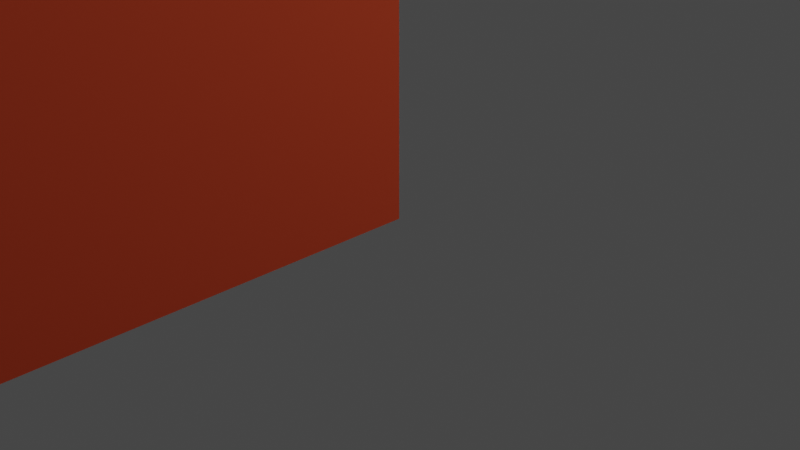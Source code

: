 # Source: brick_2x4x1.blend  (saved by Blender 2.80.75; exported with 4.5.12 LTS)
import bpy
from mathutils import Matrix  # noqa: F401  (used for matrix-valued properties, if any)

bpy.ops.wm.read_factory_settings(use_empty=True)
scene = bpy.context.scene
scene.name = 'Scene'

# ---- collections
col_collection = bpy.data.collections.new('Collection'); scene.collection.children.link(col_collection)

# ---- materials (node trees are filled in below, after node groups)
mat_red_008 = bpy.data.materials.new('Red.008')
mat_red_008.use_transparent_shadow = False
mat_red_008.diffuse_color = (0.79, 0.1, 0.04, 1.0)
mat_red_008.roughness = 1.0
mat_red_008.specular_intensity = 0.0

# ---- material node trees
mat_red_008.use_nodes = True; mat_red_008.node_tree.nodes.clear()
_N = mat_red_008.node_tree.nodes; _L = mat_red_008.node_tree.links
n0 = _N.new('ShaderNodeOutputMaterial'); n0.name = 'Material Output'; n0.location = (300, 300)
n1 = _N.new('ShaderNodeBsdfPrincipled'); n1.name = 'Principled BSDF'; n1.location = (10, 300)
n1.distribution = 'GGX'
n1.subsurface_method = 'BURLEY'
n1.inputs[0].default_value = (0.79, 0.1, 0.04, 1.0)
n1.inputs[2].default_value = 1.0
n1.inputs[3].default_value = 1.45
n1.inputs[13].default_value = 0.0
n1.inputs[27].default_value = (0.0, 0.0, 0.0, 1.0)
n1.inputs[28].default_value = 1.0
_L.new(n1.outputs[0], n0.inputs[0])
n0.is_active_output = True

# ---- world
world_world = bpy.data.worlds.new('World'); scene.world = world_world
world_world.use_nodes = True; world_world.node_tree.nodes.clear()
_N = world_world.node_tree.nodes; _L = world_world.node_tree.links
n0 = _N.new('ShaderNodeOutputWorld'); n0.name = 'World Output'; n0.location = (300, 300)
n1 = _N.new('ShaderNodeBackground'); n1.name = 'Background'; n1.location = (10, 300)
n1.inputs[0].default_value = (0.05088, 0.05088, 0.05088, 1.0)
_L.new(n1.outputs[0], n0.inputs[0])
n0.is_active_output = True
world_world.color = (0.05088, 0.05088, 0.05088)
world_world.use_sun_shadow = False
world_world.sun_shadow_jitter_overblur = 0.0

# ---- cameras
cam_camera = bpy.data.cameras.new('Camera')
cam_camera.clip_end = 100.0
cam_camera.ortho_scale = 7.314

# ---- lights
light_light = bpy.data.lights.new('Light', 'POINT')
light_light.transmission_factor = 0.0
light_light.energy = 1000.0
light_light.shadow_soft_size = 0.1
light_light.shadow_maximum_resolution = 0.006
light_light.use_absolute_resolution = True
light_point = bpy.data.lights.new('Point', 'POINT')
light_point.transmission_factor = 0.0
light_point.shadow_soft_size = 0.25
light_point.shadow_maximum_resolution = 0.006
light_point.use_absolute_resolution = True
light_point_001 = bpy.data.lights.new('Point.001', 'POINT')
light_point_001.transmission_factor = 0.0
light_point_001.shadow_soft_size = 0.25
light_point_001.shadow_maximum_resolution = 0.006
light_point_001.use_absolute_resolution = True

# ---- meshes
me_brick_2x4x1 = bpy.data.meshes.new('brick_2x4x1')
me_brick_2x4x1.from_pydata([(-14.46, -17.7, 0.0), (-14.0, -20.0, 0.0), (-14.0, -20.0, 20.0), (-14.46, -17.7, 20.0), (-15.76, -15.76, 0.0), (-15.76, -15.76, 20.0), (-17.7, -14.46, 0.0), (-17.7, -14.46, 20.0), (-20.0, -14.0, 0.0), (-20.0, -14.0, 20.0), (-22.3, -14.46, 0.0), (-22.3, -14.46, 20.0), (-24.24, -15.76, 0.0), (-24.24, -15.76, 20.0), (-25.54, -17.7, 0.0), (-25.54, -17.7, 20.0), (-26.0, -20.0, 0.0), (-26.0, -20.0, 20.0), (-25.54, -22.3, 0.0), (-25.54, -22.3, 20.0), (-24.24, -24.24, 0.0), (-24.24, -24.24, 20.0), (-22.3, -25.54, 0.0), (-22.3, -25.54, 20.0), (-20.0, -26.0, 0.0), (-20.0, -26.0, 20.0), (-17.7, -25.54, 0.0), (-17.7, -25.54, 20.0), (-15.76, -24.24, 0.0), (-15.76, -24.24, 20.0), (-14.46, -22.3, 0.0), (-14.46, -22.3, 20.0), (-12.0, -20.0, 20.0), (-12.0, -20.0, 0.0), (-12.61, -16.94, 0.0), (-12.61, -16.94, 20.0), (-14.34, -14.34, 0.0), (-14.34, -14.34, 20.0), (-16.94, -12.61, 0.0), (-16.94, -12.61, 20.0), (-20.0, -12.0, 0.0), (-20.0, -12.0, 20.0), (-23.06, -12.61, 0.0), (-23.06, -12.61, 20.0), (-25.66, -14.34, 0.0), (-25.66, -14.34, 20.0), (-27.39, -16.94, 0.0), (-27.39, -16.94, 20.0), (-28.0, -20.0, 0.0), (-28.0, -20.0, 20.0), (-27.39, -23.06, 0.0), (-27.39, -23.06, 20.0), (-25.66, -25.66, 0.0), (-25.66, -25.66, 20.0), (-23.06, -27.39, 0.0), (-23.06, -27.39, 20.0), (-20.0, -28.0, 0.0), (-20.0, -28.0, 20.0), (-16.94, -27.39, 0.0), (-16.94, -27.39, 20.0), (-14.34, -25.66, 0.0), (-14.34, -25.66, 20.0), (-12.61, -23.06, 0.0), (-12.61, -23.06, 20.0), (-23.06, -12.61, 0.0), (-20.0, -12.0, 0.0), (-20.0, -14.0, 0.0), (-22.3, -14.46, 0.0), (-25.66, -14.34, 0.0), (-24.24, -15.76, 0.0), (-27.39, -16.94, 0.0), (-25.54, -17.7, 0.0), (-28.0, -20.0, 0.0), (-26.0, -20.0, 0.0), (-27.39, -23.06, 0.0), (-25.54, -22.3, 0.0), (-25.66, -25.66, 0.0), (-24.24, -24.24, 0.0), (-23.06, -27.39, 0.0), (-22.3, -25.54, 0.0), (-20.0, -28.0, 0.0), (-20.0, -26.0, 0.0), (-16.94, -27.39, 0.0), (-17.7, -25.54, 0.0), (-14.34, -25.66, 0.0), (-15.76, -24.24, 0.0), (-12.61, -23.06, 0.0), (-14.46, -22.3, 0.0), (-12.0, -20.0, 0.0), (-14.0, -20.0, 0.0), (-12.61, -16.94, 0.0), (-14.46, -17.7, 0.0), (-14.34, -14.34, 0.0), (-15.76, -15.76, 0.0), (-16.94, -12.61, 0.0), (-17.7, -14.46, 0.0), (-34.46, -17.7, 0.0), (-34.0, -20.0, 0.0), (-34.0, -20.0, 20.0), (-34.46, -17.7, 20.0), (-35.76, -15.76, 0.0), (-35.76, -15.76, 20.0), (-37.7, -14.46, 0.0), (-37.7, -14.46, 20.0), (-40.0, -14.0, 0.0), (-40.0, -14.0, 20.0), (-42.3, -14.46, 0.0), (-42.3, -14.46, 20.0), (-44.24, -15.76, 0.0), (-44.24, -15.76, 20.0), (-45.54, -17.7, 0.0), (-45.54, -17.7, 20.0), (-46.0, -20.0, 0.0), (-46.0, -20.0, 20.0), (-45.54, -22.3, 0.0), (-45.54, -22.3, 20.0), (-44.24, -24.24, 0.0), (-44.24, -24.24, 20.0), (-42.3, -25.54, 0.0), (-42.3, -25.54, 20.0), (-40.0, -26.0, 0.0), (-40.0, -26.0, 20.0), (-37.7, -25.54, 0.0), (-37.7, -25.54, 20.0), (-35.76, -24.24, 0.0), (-35.76, -24.24, 20.0), (-34.46, -22.3, 0.0), (-34.46, -22.3, 20.0), (-32.0, -20.0, 20.0), (-32.0, -20.0, 0.0), (-32.61, -16.94, 0.0), (-32.61, -16.94, 20.0), (-34.34, -14.34, 0.0), (-34.34, -14.34, 20.0), (-36.94, -12.61, 0.0), (-36.94, -12.61, 20.0), (-40.0, -12.0, 0.0), (-40.0, -12.0, 20.0), (-43.06, -12.61, 0.0), (-43.06, -12.61, 20.0), (-45.66, -14.34, 0.0), (-45.66, -14.34, 20.0), (-47.39, -16.94, 0.0), (-47.39, -16.94, 20.0), (-48.0, -20.0, 0.0), (-48.0, -20.0, 20.0), (-47.39, -23.06, 0.0), (-47.39, -23.06, 20.0), (-45.66, -25.66, 0.0), (-45.66, -25.66, 20.0), (-43.06, -27.39, 0.0), (-43.06, -27.39, 20.0), (-40.0, -28.0, 0.0), (-40.0, -28.0, 20.0), (-36.94, -27.39, 0.0), (-36.94, -27.39, 20.0), (-34.34, -25.66, 0.0), (-34.34, -25.66, 20.0), (-32.61, -23.06, 0.0), (-32.61, -23.06, 20.0), (-43.06, -12.61, 0.0), (-40.0, -12.0, 0.0), (-40.0, -14.0, 0.0), (-42.3, -14.46, 0.0), (-45.66, -14.34, 0.0), (-44.24, -15.76, 0.0), (-47.39, -16.94, 0.0), (-45.54, -17.7, 0.0), (-48.0, -20.0, 0.0), (-46.0, -20.0, 0.0), (-47.39, -23.06, 0.0), (-45.54, -22.3, 0.0), (-45.66, -25.66, 0.0), (-44.24, -24.24, 0.0), (-43.06, -27.39, 0.0), (-42.3, -25.54, 0.0), (-40.0, -28.0, 0.0), (-40.0, -26.0, 0.0), (-36.94, -27.39, 0.0), (-37.7, -25.54, 0.0), (-34.34, -25.66, 0.0), (-35.76, -24.24, 0.0), (-32.61, -23.06, 0.0), (-34.46, -22.3, 0.0), (-32.0, -20.0, 0.0), (-34.0, -20.0, 0.0), (-32.61, -16.94, 0.0), (-34.46, -17.7, 0.0), (-34.34, -14.34, 0.0), (-35.76, -15.76, 0.0), (-36.94, -12.61, 0.0), (-37.7, -14.46, 0.0), (-54.46, -17.7, 0.0), (-54.0, -20.0, 0.0), (-54.0, -20.0, 20.0), (-54.46, -17.7, 20.0), (-55.76, -15.76, 0.0), (-55.76, -15.76, 20.0), (-57.7, -14.46, 0.0), (-57.7, -14.46, 20.0), (-60.0, -14.0, 0.0), (-60.0, -14.0, 20.0), (-62.3, -14.46, 0.0), (-62.3, -14.46, 20.0), (-64.24, -15.76, 0.0), (-64.24, -15.76, 20.0), (-65.54, -17.7, 0.0), (-65.54, -17.7, 20.0), (-66.0, -20.0, 0.0), (-66.0, -20.0, 20.0), (-65.54, -22.3, 0.0), (-65.54, -22.3, 20.0), (-64.24, -24.24, 0.0), (-64.24, -24.24, 20.0), (-62.3, -25.54, 0.0), (-62.3, -25.54, 20.0), (-60.0, -26.0, 0.0), (-60.0, -26.0, 20.0), (-57.7, -25.54, 0.0), (-57.7, -25.54, 20.0), (-55.76, -24.24, 0.0), (-55.76, -24.24, 20.0), (-54.46, -22.3, 0.0), (-54.46, -22.3, 20.0), (-52.0, -20.0, 20.0), (-52.0, -20.0, 0.0), (-52.61, -16.94, 0.0), (-52.61, -16.94, 20.0), (-54.34, -14.34, 0.0), (-54.34, -14.34, 20.0), (-56.94, -12.61, 0.0), (-56.94, -12.61, 20.0), (-60.0, -12.0, 0.0), (-60.0, -12.0, 20.0), (-63.06, -12.61, 0.0), (-63.06, -12.61, 20.0), (-65.66, -14.34, 0.0), (-65.66, -14.34, 20.0), (-67.39, -16.94, 0.0), (-67.39, -16.94, 20.0), (-68.0, -20.0, 0.0), (-68.0, -20.0, 20.0), (-67.39, -23.06, 0.0), (-67.39, -23.06, 20.0), (-65.66, -25.66, 0.0), (-65.66, -25.66, 20.0), (-63.06, -27.39, 0.0), (-63.06, -27.39, 20.0), (-60.0, -28.0, 0.0), (-60.0, -28.0, 20.0), (-56.94, -27.39, 0.0), (-56.94, -27.39, 20.0), (-54.34, -25.66, 0.0), (-54.34, -25.66, 20.0), (-52.61, -23.06, 0.0), (-52.61, -23.06, 20.0), (-63.06, -12.61, 0.0), (-60.0, -12.0, 0.0), (-60.0, -14.0, 0.0), (-62.3, -14.46, 0.0), (-65.66, -14.34, 0.0), (-64.24, -15.76, 0.0), (-67.39, -16.94, 0.0), (-65.54, -17.7, 0.0), (-68.0, -20.0, 0.0), (-66.0, -20.0, 0.0), (-67.39, -23.06, 0.0), (-65.54, -22.3, 0.0), (-65.66, -25.66, 0.0), (-64.24, -24.24, 0.0), (-63.06, -27.39, 0.0), (-62.3, -25.54, 0.0), (-60.0, -28.0, 0.0), (-60.0, -26.0, 0.0), (-56.94, -27.39, 0.0), (-57.7, -25.54, 0.0), (-54.34, -25.66, 0.0), (-55.76, -24.24, 0.0), (-52.61, -23.06, 0.0), (-54.46, -22.3, 0.0), (-52.0, -20.0, 0.0), (-54.0, -20.0, 0.0), (-52.61, -16.94, 0.0), (-54.46, -17.7, 0.0), (-54.34, -14.34, 0.0), (-55.76, -15.76, 0.0), (-56.94, -12.61, 0.0), (-57.7, -14.46, 0.0), (-4.0, -36.0, 20.0), (-76.0, -36.0, 20.0), (-76.0, -4.0, 20.0), (-4.0, -4.0, 20.0), (-4.0, -4.0, 0.0), (-4.0, -4.0, 20.0), (-76.0, -4.0, 20.0), (-76.0, -4.0, 0.0), (-76.0, -4.0, 0.0), (-76.0, -4.0, 20.0), (-76.0, -36.0, 20.0), (-76.0, -36.0, 0.0), (-76.0, -36.0, 0.0), (-76.0, -36.0, 20.0), (-4.0, -36.0, 20.0), (-4.0, -36.0, 0.0), (-4.0, -36.0, 0.0), (-4.0, -36.0, 20.0), (-4.0, -4.0, 20.0), (-4.0, -4.0, 0.0), (-76.0, -4.0, 0.0), (-80.0, 0.0, 0.0), (0.0, 0.0, 0.0), (-4.0, -4.0, 0.0), (-76.0, -36.0, 0.0), (-80.0, -40.0, 0.0), (-4.0, -36.0, 0.0), (0.0, -40.0, 0.0), (-80.0, 0.0, 24.0), (-80.0, -40.0, 24.0), (0.0, -40.0, 24.0), (0.0, 0.0, 24.0), (0.0, 0.0, 24.0), (0.0, -40.0, 24.0), (0.0, -40.0, 0.0), (0.0, 0.0, 0.0), (-80.0, -40.0, 24.0), (-80.0, 0.0, 24.0), (-80.0, 0.0, 0.0), (-80.0, -40.0, 0.0), (-4.0, -10.0, 28.0), (-4.0, -10.0, 24.0), (-4.46, -7.7, 24.0), (-4.46, -7.7, 28.0), (-5.76, -5.76, 24.0), (-5.76, -5.76, 28.0), (-7.7, -4.46, 24.0), (-7.7, -4.46, 28.0), (-10.0, -4.0, 24.0), (-10.0, -4.0, 28.0), (-12.3, -4.46, 24.0), (-12.3, -4.46, 28.0), (-14.24, -5.76, 24.0), (-14.24, -5.76, 28.0), (-15.54, -7.7, 24.0), (-15.54, -7.7, 28.0), (-16.0, -10.0, 24.0), (-16.0, -10.0, 28.0), (-15.54, -12.3, 24.0), (-15.54, -12.3, 28.0), (-14.24, -14.24, 24.0), (-14.24, -14.24, 28.0), (-12.3, -15.54, 24.0), (-12.3, -15.54, 28.0), (-10.0, -16.0, 24.0), (-10.0, -16.0, 28.0), (-7.7, -15.54, 24.0), (-7.7, -15.54, 28.0), (-5.76, -14.24, 24.0), (-5.76, -14.24, 28.0), (-4.46, -12.3, 24.0), (-4.46, -12.3, 28.0), (-10.0, -10.0, 28.0), (-4.0, -10.0, 28.0), (-4.46, -7.7, 28.0), (-5.76, -5.76, 28.0), (-7.7, -4.46, 28.0), (-10.0, -4.0, 28.0), (-12.3, -4.46, 28.0), (-14.24, -5.76, 28.0), (-15.54, -7.7, 28.0), (-16.0, -10.0, 28.0), (-15.54, -12.3, 28.0), (-14.24, -14.24, 28.0), (-12.3, -15.54, 28.0), (-10.0, -16.0, 28.0), (-7.7, -15.54, 28.0), (-5.76, -14.24, 28.0), (-4.46, -12.3, 28.0), (-24.0, -10.0, 28.0), (-24.0, -10.0, 24.0), (-24.46, -7.7, 24.0), (-24.46, -7.7, 28.0), (-25.76, -5.76, 24.0), (-25.76, -5.76, 28.0), (-27.7, -4.46, 24.0), (-27.7, -4.46, 28.0), (-30.0, -4.0, 24.0), (-30.0, -4.0, 28.0), (-32.3, -4.46, 24.0), (-32.3, -4.46, 28.0), (-34.24, -5.76, 24.0), (-34.24, -5.76, 28.0), (-35.54, -7.7, 24.0), (-35.54, -7.7, 28.0), (-36.0, -10.0, 24.0), (-36.0, -10.0, 28.0), (-35.54, -12.3, 24.0), (-35.54, -12.3, 28.0), (-34.24, -14.24, 24.0), (-34.24, -14.24, 28.0), (-32.3, -15.54, 24.0), (-32.3, -15.54, 28.0), (-30.0, -16.0, 24.0), (-30.0, -16.0, 28.0), (-27.7, -15.54, 24.0), (-27.7, -15.54, 28.0), (-25.76, -14.24, 24.0), (-25.76, -14.24, 28.0), (-24.46, -12.3, 24.0), (-24.46, -12.3, 28.0), (-30.0, -10.0, 28.0), (-24.0, -10.0, 28.0), (-24.46, -7.7, 28.0), (-25.76, -5.76, 28.0), (-27.7, -4.46, 28.0), (-30.0, -4.0, 28.0), (-32.3, -4.46, 28.0), (-34.24, -5.76, 28.0), (-35.54, -7.7, 28.0), (-36.0, -10.0, 28.0), (-35.54, -12.3, 28.0), (-34.24, -14.24, 28.0), (-32.3, -15.54, 28.0), (-30.0, -16.0, 28.0), (-27.7, -15.54, 28.0), (-25.76, -14.24, 28.0), (-24.46, -12.3, 28.0), (-44.0, -10.0, 28.0), (-44.0, -10.0, 24.0), (-44.46, -7.7, 24.0), (-44.46, -7.7, 28.0), (-45.76, -5.76, 24.0), (-45.76, -5.76, 28.0), (-47.7, -4.46, 24.0), (-47.7, -4.46, 28.0), (-50.0, -4.0, 24.0), (-50.0, -4.0, 28.0), (-52.3, -4.46, 24.0), (-52.3, -4.46, 28.0), (-54.24, -5.76, 24.0), (-54.24, -5.76, 28.0), (-55.54, -7.7, 24.0), (-55.54, -7.7, 28.0), (-56.0, -10.0, 24.0), (-56.0, -10.0, 28.0), (-55.54, -12.3, 24.0), (-55.54, -12.3, 28.0), (-54.24, -14.24, 24.0), (-54.24, -14.24, 28.0), (-52.3, -15.54, 24.0), (-52.3, -15.54, 28.0), (-50.0, -16.0, 24.0), (-50.0, -16.0, 28.0), (-47.7, -15.54, 24.0), (-47.7, -15.54, 28.0), (-45.76, -14.24, 24.0), (-45.76, -14.24, 28.0), (-44.46, -12.3, 24.0), (-44.46, -12.3, 28.0), (-50.0, -10.0, 28.0), (-44.0, -10.0, 28.0), (-44.46, -7.7, 28.0), (-45.76, -5.76, 28.0), (-47.7, -4.46, 28.0), (-50.0, -4.0, 28.0), (-52.3, -4.46, 28.0), (-54.24, -5.76, 28.0), (-55.54, -7.7, 28.0), (-56.0, -10.0, 28.0), (-55.54, -12.3, 28.0), (-54.24, -14.24, 28.0), (-52.3, -15.54, 28.0), (-50.0, -16.0, 28.0), (-47.7, -15.54, 28.0), (-45.76, -14.24, 28.0), (-44.46, -12.3, 28.0), (-64.0, -10.0, 28.0), (-64.0, -10.0, 24.0), (-64.46, -7.7, 24.0), (-64.46, -7.7, 28.0), (-65.76, -5.76, 24.0), (-65.76, -5.76, 28.0), (-67.7, -4.46, 24.0), (-67.7, -4.46, 28.0), (-70.0, -4.0, 24.0), (-70.0, -4.0, 28.0), (-72.3, -4.46, 24.0), (-72.3, -4.46, 28.0), (-74.24, -5.76, 24.0), (-74.24, -5.76, 28.0), (-75.54, -7.7, 24.0), (-75.54, -7.7, 28.0), (-76.0, -10.0, 24.0), (-76.0, -10.0, 28.0), (-75.54, -12.3, 24.0), (-75.54, -12.3, 28.0), (-74.24, -14.24, 24.0), (-74.24, -14.24, 28.0), (-72.3, -15.54, 24.0), (-72.3, -15.54, 28.0), (-70.0, -16.0, 24.0), (-70.0, -16.0, 28.0), (-67.7, -15.54, 24.0), (-67.7, -15.54, 28.0), (-65.76, -14.24, 24.0), (-65.76, -14.24, 28.0), (-64.46, -12.3, 24.0), (-64.46, -12.3, 28.0), (-70.0, -10.0, 28.0), (-64.0, -10.0, 28.0), (-64.46, -7.7, 28.0), (-65.76, -5.76, 28.0), (-67.7, -4.46, 28.0), (-70.0, -4.0, 28.0), (-72.3, -4.46, 28.0), (-74.24, -5.76, 28.0), (-75.54, -7.7, 28.0), (-76.0, -10.0, 28.0), (-75.54, -12.3, 28.0), (-74.24, -14.24, 28.0), (-72.3, -15.54, 28.0), (-70.0, -16.0, 28.0), (-67.7, -15.54, 28.0), (-65.76, -14.24, 28.0), (-64.46, -12.3, 28.0), (-4.0, -30.0, 28.0), (-4.0, -30.0, 24.0), (-4.46, -27.7, 24.0), (-4.46, -27.7, 28.0), (-5.76, -25.76, 24.0), (-5.76, -25.76, 28.0), (-7.7, -24.46, 24.0), (-7.7, -24.46, 28.0), (-10.0, -24.0, 24.0), (-10.0, -24.0, 28.0), (-12.3, -24.46, 24.0), (-12.3, -24.46, 28.0), (-14.24, -25.76, 24.0), (-14.24, -25.76, 28.0), (-15.54, -27.7, 24.0), (-15.54, -27.7, 28.0), (-16.0, -30.0, 24.0), (-16.0, -30.0, 28.0), (-15.54, -32.3, 24.0), (-15.54, -32.3, 28.0), (-14.24, -34.24, 24.0), (-14.24, -34.24, 28.0), (-12.3, -35.54, 24.0), (-12.3, -35.54, 28.0), (-10.0, -36.0, 24.0), (-10.0, -36.0, 28.0), (-7.7, -35.54, 24.0), (-7.7, -35.54, 28.0), (-5.76, -34.24, 24.0), (-5.76, -34.24, 28.0), (-4.46, -32.3, 24.0), (-4.46, -32.3, 28.0), (-10.0, -30.0, 28.0), (-4.0, -30.0, 28.0), (-4.46, -27.7, 28.0), (-5.76, -25.76, 28.0), (-7.7, -24.46, 28.0), (-10.0, -24.0, 28.0), (-12.3, -24.46, 28.0), (-14.24, -25.76, 28.0), (-15.54, -27.7, 28.0), (-16.0, -30.0, 28.0), (-15.54, -32.3, 28.0), (-14.24, -34.24, 28.0), (-12.3, -35.54, 28.0), (-10.0, -36.0, 28.0), (-7.7, -35.54, 28.0), (-5.76, -34.24, 28.0), (-4.46, -32.3, 28.0), (-24.0, -30.0, 28.0), (-24.0, -30.0, 24.0), (-24.46, -27.7, 24.0), (-24.46, -27.7, 28.0), (-25.76, -25.76, 24.0), (-25.76, -25.76, 28.0), (-27.7, -24.46, 24.0), (-27.7, -24.46, 28.0), (-30.0, -24.0, 24.0), (-30.0, -24.0, 28.0), (-32.3, -24.46, 24.0), (-32.3, -24.46, 28.0), (-34.24, -25.76, 24.0), (-34.24, -25.76, 28.0), (-35.54, -27.7, 24.0), (-35.54, -27.7, 28.0), (-36.0, -30.0, 24.0), (-36.0, -30.0, 28.0), (-35.54, -32.3, 24.0), (-35.54, -32.3, 28.0), (-34.24, -34.24, 24.0), (-34.24, -34.24, 28.0), (-32.3, -35.54, 24.0), (-32.3, -35.54, 28.0), (-30.0, -36.0, 24.0), (-30.0, -36.0, 28.0), (-27.7, -35.54, 24.0), (-27.7, -35.54, 28.0), (-25.76, -34.24, 24.0), (-25.76, -34.24, 28.0), (-24.46, -32.3, 24.0), (-24.46, -32.3, 28.0), (-30.0, -30.0, 28.0), (-24.0, -30.0, 28.0), (-24.46, -27.7, 28.0), (-25.76, -25.76, 28.0), (-27.7, -24.46, 28.0), (-30.0, -24.0, 28.0), (-32.3, -24.46, 28.0), (-34.24, -25.76, 28.0), (-35.54, -27.7, 28.0), (-36.0, -30.0, 28.0), (-35.54, -32.3, 28.0), (-34.24, -34.24, 28.0), (-32.3, -35.54, 28.0), (-30.0, -36.0, 28.0), (-27.7, -35.54, 28.0), (-25.76, -34.24, 28.0), (-24.46, -32.3, 28.0), (-44.0, -30.0, 28.0), (-44.0, -30.0, 24.0), (-44.46, -27.7, 24.0), (-44.46, -27.7, 28.0), (-45.76, -25.76, 24.0), (-45.76, -25.76, 28.0), (-47.7, -24.46, 24.0), (-47.7, -24.46, 28.0), (-50.0, -24.0, 24.0), (-50.0, -24.0, 28.0), (-52.3, -24.46, 24.0), (-52.3, -24.46, 28.0), (-54.24, -25.76, 24.0), (-54.24, -25.76, 28.0), (-55.54, -27.7, 24.0), (-55.54, -27.7, 28.0), (-56.0, -30.0, 24.0), (-56.0, -30.0, 28.0), (-55.54, -32.3, 24.0), (-55.54, -32.3, 28.0), (-54.24, -34.24, 24.0), (-54.24, -34.24, 28.0), (-52.3, -35.54, 24.0), (-52.3, -35.54, 28.0), (-50.0, -36.0, 24.0), (-50.0, -36.0, 28.0), (-47.7, -35.54, 24.0), (-47.7, -35.54, 28.0), (-45.76, -34.24, 24.0), (-45.76, -34.24, 28.0), (-44.46, -32.3, 24.0), (-44.46, -32.3, 28.0), (-50.0, -30.0, 28.0), (-44.0, -30.0, 28.0), (-44.46, -27.7, 28.0), (-45.76, -25.76, 28.0), (-47.7, -24.46, 28.0), (-50.0, -24.0, 28.0), (-52.3, -24.46, 28.0), (-54.24, -25.76, 28.0), (-55.54, -27.7, 28.0), (-56.0, -30.0, 28.0), (-55.54, -32.3, 28.0), (-54.24, -34.24, 28.0), (-52.3, -35.54, 28.0), (-50.0, -36.0, 28.0), (-47.7, -35.54, 28.0), (-45.76, -34.24, 28.0), (-44.46, -32.3, 28.0), (-64.0, -30.0, 28.0), (-64.0, -30.0, 24.0), (-64.46, -27.7, 24.0), (-64.46, -27.7, 28.0), (-65.76, -25.76, 24.0), (-65.76, -25.76, 28.0), (-67.7, -24.46, 24.0), (-67.7, -24.46, 28.0), (-70.0, -24.0, 24.0), (-70.0, -24.0, 28.0), (-72.3, -24.46, 24.0), (-72.3, -24.46, 28.0), (-74.24, -25.76, 24.0), (-74.24, -25.76, 28.0), (-75.54, -27.7, 24.0), (-75.54, -27.7, 28.0), (-76.0, -30.0, 24.0), (-76.0, -30.0, 28.0), (-75.54, -32.3, 24.0), (-75.54, -32.3, 28.0), (-74.24, -34.24, 24.0), (-74.24, -34.24, 28.0), (-72.3, -35.54, 24.0), (-72.3, -35.54, 28.0), (-70.0, -36.0, 24.0), (-70.0, -36.0, 28.0), (-67.7, -35.54, 24.0), (-67.7, -35.54, 28.0), (-65.76, -34.24, 24.0), (-65.76, -34.24, 28.0), (-64.46, -32.3, 24.0), (-64.46, -32.3, 28.0), (-70.0, -30.0, 28.0), (-64.0, -30.0, 28.0), (-64.46, -27.7, 28.0), (-65.76, -25.76, 28.0), (-67.7, -24.46, 28.0), (-70.0, -24.0, 28.0), (-72.3, -24.46, 28.0), (-74.24, -25.76, 28.0), (-75.54, -27.7, 28.0), (-76.0, -30.0, 28.0), (-75.54, -32.3, 28.0), (-74.24, -34.24, 28.0), (-72.3, -35.54, 28.0), (-70.0, -36.0, 28.0), (-67.7, -35.54, 28.0), (-65.76, -34.24, 28.0), (-64.46, -32.3, 28.0), (0.0, -40.0, 0.0), (0.0, -40.0, 24.0), (-80.0, -40.0, 24.0), (-80.0, -40.0, 0.0), (-80.0, 0.0, 0.0), (-80.0, 0.0, 24.0), (0.0, 0.0, 24.0), (0.0, 0.0, 0.0)], [], [(0, 1, 2), (2, 3, 0), (4, 0, 3), (3, 5, 4), (6, 4, 5), (5, 7, 6), (8, 6, 7), (7, 9, 8), (10, 8, 9), (9, 11, 10), (12, 10, 11), (11, 13, 12), (14, 12, 13), (13, 15, 14), (16, 14, 15), (15, 17, 16), (18, 16, 17), (17, 19, 18), (20, 18, 19), (19, 21, 20), (22, 20, 21), (21, 23, 22), (24, 22, 23), (23, 25, 24), (26, 24, 25), (25, 27, 26), (28, 26, 27), (27, 29, 28), (30, 28, 29), (29, 31, 30), (1, 30, 31), (31, 2, 1), (32, 33, 34), (34, 35, 32), (35, 34, 36), (36, 37, 35), (37, 36, 38), (38, 39, 37), (39, 38, 40), (40, 41, 39), (41, 40, 42), (42, 43, 41), (43, 42, 44), (44, 45, 43), (45, 44, 46), (46, 47, 45), (47, 46, 48), (48, 49, 47), (49, 48, 50), (50, 51, 49), (51, 50, 52), (52, 53, 51), (53, 52, 54), (54, 55, 53), (55, 54, 56), (56, 57, 55), (57, 56, 58), (58, 59, 57), (59, 58, 60), (60, 61, 59), (61, 60, 62), (62, 63, 61), (63, 62, 33), (33, 32, 63), (64, 65, 66), (66, 67, 64), (68, 64, 67), (67, 69, 68), (70, 68, 69), (69, 71, 70), (72, 70, 71), (71, 73, 72), (74, 72, 73), (73, 75, 74), (76, 74, 75), (75, 77, 76), (78, 76, 77), (77, 79, 78), (80, 78, 79), (79, 81, 80), (82, 80, 81), (81, 83, 82), (84, 82, 83), (83, 85, 84), (86, 84, 85), (85, 87, 86), (88, 86, 87), (87, 89, 88), (90, 88, 89), (89, 91, 90), (92, 90, 91), (91, 93, 92), (94, 92, 93), (93, 95, 94), (65, 94, 95), (95, 66, 65), (96, 97, 98), (98, 99, 96), (100, 96, 99), (99, 101, 100), (102, 100, 101), (101, 103, 102), (104, 102, 103), (103, 105, 104), (106, 104, 105), (105, 107, 106), (108, 106, 107), (107, 109, 108), (110, 108, 109), (109, 111, 110), (112, 110, 111), (111, 113, 112), (114, 112, 113), (113, 115, 114), (116, 114, 115), (115, 117, 116), (118, 116, 117), (117, 119, 118), (120, 118, 119), (119, 121, 120), (122, 120, 121), (121, 123, 122), (124, 122, 123), (123, 125, 124), (126, 124, 125), (125, 127, 126), (97, 126, 127), (127, 98, 97), (128, 129, 130), (130, 131, 128), (131, 130, 132), (132, 133, 131), (133, 132, 134), (134, 135, 133), (135, 134, 136), (136, 137, 135), (137, 136, 138), (138, 139, 137), (139, 138, 140), (140, 141, 139), (141, 140, 142), (142, 143, 141), (143, 142, 144), (144, 145, 143), (145, 144, 146), (146, 147, 145), (147, 146, 148), (148, 149, 147), (149, 148, 150), (150, 151, 149), (151, 150, 152), (152, 153, 151), (153, 152, 154), (154, 155, 153), (155, 154, 156), (156, 157, 155), (157, 156, 158), (158, 159, 157), (159, 158, 129), (129, 128, 159), (160, 161, 162), (162, 163, 160), (164, 160, 163), (163, 165, 164), (166, 164, 165), (165, 167, 166), (168, 166, 167), (167, 169, 168), (170, 168, 169), (169, 171, 170), (172, 170, 171), (171, 173, 172), (174, 172, 173), (173, 175, 174), (176, 174, 175), (175, 177, 176), (178, 176, 177), (177, 179, 178), (180, 178, 179), (179, 181, 180), (182, 180, 181), (181, 183, 182), (184, 182, 183), (183, 185, 184), (186, 184, 185), (185, 187, 186), (188, 186, 187), (187, 189, 188), (190, 188, 189), (189, 191, 190), (161, 190, 191), (191, 162, 161), (192, 193, 194), (194, 195, 192), (196, 192, 195), (195, 197, 196), (198, 196, 197), (197, 199, 198), (200, 198, 199), (199, 201, 200), (202, 200, 201), (201, 203, 202), (204, 202, 203), (203, 205, 204), (206, 204, 205), (205, 207, 206), (208, 206, 207), (207, 209, 208), (210, 208, 209), (209, 211, 210), (212, 210, 211), (211, 213, 212), (214, 212, 213), (213, 215, 214), (216, 214, 215), (215, 217, 216), (218, 216, 217), (217, 219, 218), (220, 218, 219), (219, 221, 220), (222, 220, 221), (221, 223, 222), (193, 222, 223), (223, 194, 193), (224, 225, 226), (226, 227, 224), (227, 226, 228), (228, 229, 227), (229, 228, 230), (230, 231, 229), (231, 230, 232), (232, 233, 231), (233, 232, 234), (234, 235, 233), (235, 234, 236), (236, 237, 235), (237, 236, 238), (238, 239, 237), (239, 238, 240), (240, 241, 239), (241, 240, 242), (242, 243, 241), (243, 242, 244), (244, 245, 243), (245, 244, 246), (246, 247, 245), (247, 246, 248), (248, 249, 247), (249, 248, 250), (250, 251, 249), (251, 250, 252), (252, 253, 251), (253, 252, 254), (254, 255, 253), (255, 254, 225), (225, 224, 255), (256, 257, 258), (258, 259, 256), (260, 256, 259), (259, 261, 260), (262, 260, 261), (261, 263, 262), (264, 262, 263), (263, 265, 264), (266, 264, 265), (265, 267, 266), (268, 266, 267), (267, 269, 268), (270, 268, 269), (269, 271, 270), (272, 270, 271), (271, 273, 272), (274, 272, 273), (273, 275, 274), (276, 274, 275), (275, 277, 276), (278, 276, 277), (277, 279, 278), (280, 278, 279), (279, 281, 280), (282, 280, 281), (281, 283, 282), (284, 282, 283), (283, 285, 284), (286, 284, 285), (285, 287, 286), (257, 286, 287), (287, 258, 257), (288, 289, 290), (290, 291, 288), (292, 293, 294), (294, 295, 292), (296, 297, 298), (298, 299, 296), (300, 301, 302), (302, 303, 300), (304, 305, 306), (306, 307, 304), (308, 309, 310), (310, 311, 308), (312, 313, 309), (309, 308, 312), (314, 315, 313), (313, 312, 314), (311, 310, 315), (315, 314, 311), (316, 317, 318), (318, 319, 316), (320, 321, 322), (322, 323, 320), (324, 325, 326), (326, 327, 324), (328, 329, 330), (330, 331, 328), (331, 330, 332), (332, 333, 331), (333, 332, 334), (334, 335, 333), (335, 334, 336), (336, 337, 335), (337, 336, 338), (338, 339, 337), (339, 338, 340), (340, 341, 339), (341, 340, 342), (342, 343, 341), (343, 342, 344), (344, 345, 343), (345, 344, 346), (346, 347, 345), (347, 346, 348), (348, 349, 347), (349, 348, 350), (350, 351, 349), (351, 350, 352), (352, 353, 351), (353, 352, 354), (354, 355, 353), (355, 354, 356), (356, 357, 355), (357, 356, 358), (358, 359, 357), (359, 358, 329), (329, 328, 359), (360, 361, 362), (360, 362, 363), (360, 363, 364), (360, 364, 365), (360, 365, 366), (360, 366, 367), (360, 367, 368), (360, 368, 369), (360, 369, 370), (360, 370, 371), (360, 371, 372), (360, 372, 373), (360, 373, 374), (360, 374, 375), (360, 375, 376), (360, 376, 361), (377, 378, 379), (379, 380, 377), (380, 379, 381), (381, 382, 380), (382, 381, 383), (383, 384, 382), (384, 383, 385), (385, 386, 384), (386, 385, 387), (387, 388, 386), (388, 387, 389), (389, 390, 388), (390, 389, 391), (391, 392, 390), (392, 391, 393), (393, 394, 392), (394, 393, 395), (395, 396, 394), (396, 395, 397), (397, 398, 396), (398, 397, 399), (399, 400, 398), (400, 399, 401), (401, 402, 400), (402, 401, 403), (403, 404, 402), (404, 403, 405), (405, 406, 404), (406, 405, 407), (407, 408, 406), (408, 407, 378), (378, 377, 408), (409, 410, 411), (409, 411, 412), (409, 412, 413), (409, 413, 414), (409, 414, 415), (409, 415, 416), (409, 416, 417), (409, 417, 418), (409, 418, 419), (409, 419, 420), (409, 420, 421), (409, 421, 422), (409, 422, 423), (409, 423, 424), (409, 424, 425), (409, 425, 410), (426, 427, 428), (428, 429, 426), (429, 428, 430), (430, 431, 429), (431, 430, 432), (432, 433, 431), (433, 432, 434), (434, 435, 433), (435, 434, 436), (436, 437, 435), (437, 436, 438), (438, 439, 437), (439, 438, 440), (440, 441, 439), (441, 440, 442), (442, 443, 441), (443, 442, 444), (444, 445, 443), (445, 444, 446), (446, 447, 445), (447, 446, 448), (448, 449, 447), (449, 448, 450), (450, 451, 449), (451, 450, 452), (452, 453, 451), (453, 452, 454), (454, 455, 453), (455, 454, 456), (456, 457, 455), (457, 456, 427), (427, 426, 457), (458, 459, 460), (458, 460, 461), (458, 461, 462), (458, 462, 463), (458, 463, 464), (458, 464, 465), (458, 465, 466), (458, 466, 467), (458, 467, 468), (458, 468, 469), (458, 469, 470), (458, 470, 471), (458, 471, 472), (458, 472, 473), (458, 473, 474), (458, 474, 459), (475, 476, 477), (477, 478, 475), (478, 477, 479), (479, 480, 478), (480, 479, 481), (481, 482, 480), (482, 481, 483), (483, 484, 482), (484, 483, 485), (485, 486, 484), (486, 485, 487), (487, 488, 486), (488, 487, 489), (489, 490, 488), (490, 489, 491), (491, 492, 490), (492, 491, 493), (493, 494, 492), (494, 493, 495), (495, 496, 494), (496, 495, 497), (497, 498, 496), (498, 497, 499), (499, 500, 498), (500, 499, 501), (501, 502, 500), (502, 501, 503), (503, 504, 502), (504, 503, 505), (505, 506, 504), (506, 505, 476), (476, 475, 506), (507, 508, 509), (507, 509, 510), (507, 510, 511), (507, 511, 512), (507, 512, 513), (507, 513, 514), (507, 514, 515), (507, 515, 516), (507, 516, 517), (507, 517, 518), (507, 518, 519), (507, 519, 520), (507, 520, 521), (507, 521, 522), (507, 522, 523), (507, 523, 508), (524, 525, 526), (526, 527, 524), (527, 526, 528), (528, 529, 527), (529, 528, 530), (530, 531, 529), (531, 530, 532), (532, 533, 531), (533, 532, 534), (534, 535, 533), (535, 534, 536), (536, 537, 535), (537, 536, 538), (538, 539, 537), (539, 538, 540), (540, 541, 539), (541, 540, 542), (542, 543, 541), (543, 542, 544), (544, 545, 543), (545, 544, 546), (546, 547, 545), (547, 546, 548), (548, 549, 547), (549, 548, 550), (550, 551, 549), (551, 550, 552), (552, 553, 551), (553, 552, 554), (554, 555, 553), (555, 554, 525), (525, 524, 555), (556, 557, 558), (556, 558, 559), (556, 559, 560), (556, 560, 561), (556, 561, 562), (556, 562, 563), (556, 563, 564), (556, 564, 565), (556, 565, 566), (556, 566, 567), (556, 567, 568), (556, 568, 569), (556, 569, 570), (556, 570, 571), (556, 571, 572), (556, 572, 557), (573, 574, 575), (575, 576, 573), (576, 575, 577), (577, 578, 576), (578, 577, 579), (579, 580, 578), (580, 579, 581), (581, 582, 580), (582, 581, 583), (583, 584, 582), (584, 583, 585), (585, 586, 584), (586, 585, 587), (587, 588, 586), (588, 587, 589), (589, 590, 588), (590, 589, 591), (591, 592, 590), (592, 591, 593), (593, 594, 592), (594, 593, 595), (595, 596, 594), (596, 595, 597), (597, 598, 596), (598, 597, 599), (599, 600, 598), (600, 599, 601), (601, 602, 600), (602, 601, 603), (603, 604, 602), (604, 603, 574), (574, 573, 604), (605, 606, 607), (605, 607, 608), (605, 608, 609), (605, 609, 610), (605, 610, 611), (605, 611, 612), (605, 612, 613), (605, 613, 614), (605, 614, 615), (605, 615, 616), (605, 616, 617), (605, 617, 618), (605, 618, 619), (605, 619, 620), (605, 620, 621), (605, 621, 606), (622, 623, 624), (624, 625, 622), (625, 624, 626), (626, 627, 625), (627, 626, 628), (628, 629, 627), (629, 628, 630), (630, 631, 629), (631, 630, 632), (632, 633, 631), (633, 632, 634), (634, 635, 633), (635, 634, 636), (636, 637, 635), (637, 636, 638), (638, 639, 637), (639, 638, 640), (640, 641, 639), (641, 640, 642), (642, 643, 641), (643, 642, 644), (644, 645, 643), (645, 644, 646), (646, 647, 645), (647, 646, 648), (648, 649, 647), (649, 648, 650), (650, 651, 649), (651, 650, 652), (652, 653, 651), (653, 652, 623), (623, 622, 653), (654, 655, 656), (654, 656, 657), (654, 657, 658), (654, 658, 659), (654, 659, 660), (654, 660, 661), (654, 661, 662), (654, 662, 663), (654, 663, 664), (654, 664, 665), (654, 665, 666), (654, 666, 667), (654, 667, 668), (654, 668, 669), (654, 669, 670), (654, 670, 655), (671, 672, 673), (673, 674, 671), (674, 673, 675), (675, 676, 674), (676, 675, 677), (677, 678, 676), (678, 677, 679), (679, 680, 678), (680, 679, 681), (681, 682, 680), (682, 681, 683), (683, 684, 682), (684, 683, 685), (685, 686, 684), (686, 685, 687), (687, 688, 686), (688, 687, 689), (689, 690, 688), (690, 689, 691), (691, 692, 690), (692, 691, 693), (693, 694, 692), (694, 693, 695), (695, 696, 694), (696, 695, 697), (697, 698, 696), (698, 697, 699), (699, 700, 698), (700, 699, 701), (701, 702, 700), (702, 701, 672), (672, 671, 702), (703, 704, 705), (703, 705, 706), (703, 706, 707), (703, 707, 708), (703, 708, 709), (703, 709, 710), (703, 710, 711), (703, 711, 712), (703, 712, 713), (703, 713, 714), (703, 714, 715), (703, 715, 716), (703, 716, 717), (703, 717, 718), (703, 718, 719), (703, 719, 704), (720, 721, 722), (722, 723, 720), (724, 725, 726), (726, 727, 724)])
me_brick_2x4x1.polygons.foreach_set('use_smooth', [True] * 700)
me_brick_2x4x1.materials.append(mat_red_008)
me_brick_2x4x1.use_remesh_preserve_volume = False
me_brick_2x4x1.use_remesh_preserve_attributes = False
me_brick_2x4x1.use_mirror_vertex_groups = False
me_brick_2x4x1.update()
me_brick_2x4x1.normals_split_custom_set([tuple(v) for v in zip(*[iter([-0.9242, -0.3818, -1.879e-10, -1.0, 1.838e-06, 0.0, -1.0, -1.838e-06, 0.0, -1.0, -1.838e-06, 0.0, -0.9243, -0.3818, 0.0, -0.9242, -0.3818, -1.879e-10, -0.7071, -0.7071, 0.0, -0.9242, -0.3818, -1.879e-10, -0.9243, -0.3818, 0.0, -0.9243, -0.3818, 0.0, -0.7071, -0.7071, 0.0, -0.7071, -0.7071, 0.0, -0.3818, -0.9243, 0.0, -0.7071, -0.7071, 0.0, -0.7071, -0.7071, 0.0, -0.7071, -0.7071, 0.0, -0.3818, -0.9243, 1.918e-10, -0.3818, -0.9243, 0.0, -6.578e-07, -1.0, 0.0, -0.3818, -0.9243, 0.0, -0.3818, -0.9243, 1.918e-10, -0.3818, -0.9243, 1.918e-10, 6.578e-07, -1.0, 0.0, -6.578e-07, -1.0, 0.0, 0.3818, -0.9243, -1.918e-10, -6.578e-07, -1.0, 0.0, 6.578e-07, -1.0, 0.0, 6.578e-07, -1.0, 0.0, 0.3818, -0.9243, 0.0, 0.3818, -0.9243, -1.918e-10, 0.7071, -0.7071, 0.0, 0.3818, -0.9243, -1.918e-10, 0.3818, -0.9243, 0.0, 0.3818, -0.9243, 0.0, 0.7071, -0.7071, 0.0, 0.7071, -0.7071, 0.0, 0.9243, -0.3818, 0.0, 0.7071, -0.7071, 0.0, 0.7071, -0.7071, 0.0, 0.7071, -0.7071, 0.0, 0.9243, -0.3818, 1.918e-10, 0.9243, -0.3818, 0.0, 1.0, -1.248e-06, 0.0, 0.9243, -0.3818, 0.0, 0.9243, -0.3818, 1.918e-10, 0.9243, -0.3818, 1.918e-10, 1.0, 1.248e-06, 0.0, 1.0, -1.248e-06, 0.0, 0.9243, 0.3818, -1.918e-10, 1.0, -1.248e-06, 0.0, 1.0, 1.248e-06, 0.0, 1.0, 1.248e-06, 0.0, 0.9243, 0.3818, 0.0, 0.9243, 0.3818, -1.918e-10, 0.7071, 0.7071, 0.0, 0.9243, 0.3818, -1.918e-10, 0.9243, 0.3818, 0.0, 0.9243, 0.3818, 0.0, 0.7071, 0.7071, 0.0, 0.7071, 0.7071, 0.0, 0.3818, 0.9243, 0.0, 0.7071, 0.7071, 0.0, 0.7071, 0.7071, 0.0, 0.7071, 0.7071, 0.0, 0.3818, 0.9243, -1.052e-06, 0.3818, 0.9243, 0.0, 6.578e-07, 1.0, 0.0, 0.3818, 0.9243, 0.0, 0.3818, 0.9243, -1.052e-06, 0.3818, 0.9243, -1.052e-06, -6.578e-07, 1.0, 0.0, 6.578e-07, 1.0, 0.0, -0.3818, 0.9243, 1.052e-06, 6.578e-07, 1.0, 0.0, -6.578e-07, 1.0, 0.0, -6.578e-07, 1.0, 0.0, -0.3818, 0.9243, 0.0, -0.3818, 0.9243, 1.052e-06, -0.7071, 0.7071, 0.0, -0.3818, 0.9243, 1.052e-06, -0.3818, 0.9243, 0.0, -0.3818, 0.9243, 0.0, -0.7071, 0.7071, 0.0, -0.7071, 0.7071, 0.0, -0.9243, 0.3818, 0.0, -0.7071, 0.7071, 0.0, -0.7071, 0.7071, 0.0, -0.7071, 0.7071, 0.0, -0.9242, 0.3818, 1.879e-10, -0.9243, 0.3818, 0.0, -1.0, 1.838e-06, 0.0, -0.9243, 0.3818, 0.0, -0.9242, 0.3818, 1.879e-10, -0.9242, 0.3818, 1.879e-10, -1.0, -1.838e-06, 0.0, -1.0, 1.838e-06, 0.0, 1.0, -9.383e-07, 0.0, 1.0, 9.383e-07, 0.0, 0.9242, 0.382, 0.0, 0.9242, 0.382, 0.0, 0.9242, 0.382, 0.0, 1.0, -9.383e-07, 0.0, 0.9242, 0.382, 0.0, 0.9242, 0.382, 0.0, 0.7071, 0.7071, 0.0, 0.7071, 0.7071, 0.0, 0.7071, 0.7071, 0.0, 0.9242, 0.382, 0.0, 0.7071, 0.7071, 0.0, 0.7071, 0.7071, 0.0, 0.382, 0.9242, 0.0, 0.382, 0.9242, 0.0, 0.382, 0.9242, 0.0, 0.7071, 0.7071, 0.0, 0.382, 0.9242, 0.0, 0.382, 0.9242, 0.0, -8.125e-07, 1.0, 0.0, -8.125e-07, 1.0, 0.0, 8.125e-07, 1.0, 0.0, 0.382, 0.9242, 0.0, 8.125e-07, 1.0, 0.0, -8.125e-07, 1.0, 0.0, -0.382, 0.9242, 0.0, -0.382, 0.9242, 0.0, -0.382, 0.9242, 0.0, 8.125e-07, 1.0, 0.0, -0.382, 0.9242, 0.0, -0.382, 0.9242, 0.0, -0.7071, 0.7071, 0.0, -0.7071, 0.7071, 0.0, -0.7071, 0.7071, 0.0, -0.382, 0.9242, 0.0, -0.7071, 0.7071, 0.0, -0.7071, 0.7071, 0.0, -0.9243, 0.3817, 0.0, -0.9243, 0.3817, 0.0, -0.9242, 0.382, 0.0, -0.7071, 0.7071, 0.0, -0.9242, 0.382, 0.0, -0.9243, 0.3817, 0.0, -1.0, 1.354e-07, 0.0, -1.0, 1.354e-07, 0.0, -1.0, -1.354e-07, 0.0, -0.9242, 0.382, 0.0, -1.0, -1.354e-07, 0.0, -1.0, 1.354e-07, 0.0, -0.9242, -0.382, 0.0, -0.9242, -0.382, 0.0, -0.9243, -0.3817, 0.0, -1.0, -1.354e-07, 0.0, -0.9243, -0.3817, 0.0, -0.9242, -0.382, 0.0, -0.7071, -0.7071, 0.0, -0.7071, -0.7071, 0.0, -0.7071, -0.7071, 0.0, -0.9243, -0.3817, 0.0, -0.7071, -0.7071, 0.0, -0.7071, -0.7071, 0.0, -0.382, -0.9242, 0.0, -0.382, -0.9242, 0.0, -0.382, -0.9242, 0.0, -0.7071, -0.7071, 0.0, -0.382, -0.9242, 0.0, -0.382, -0.9242, 0.0, 8.125e-07, -1.0, 0.0, 8.125e-07, -1.0, 0.0, -8.125e-07, -1.0, 0.0, -0.382, -0.9242, 0.0, -8.125e-07, -1.0, 0.0, 8.125e-07, -1.0, 0.0, 0.382, -0.9242, 0.0, 0.382, -0.9242, 0.0, 0.382, -0.9242, 0.0, -8.125e-07, -1.0, 0.0, 0.382, -0.9242, 0.0, 0.382, -0.9242, 0.0, 0.7071, -0.7071, 0.0, 0.7071, -0.7071, 0.0, 0.7071, -0.7071, 0.0, 0.382, -0.9242, 0.0, 0.7071, -0.7071, 0.0, 0.7071, -0.7071, 0.0, 0.9242, -0.382, 0.0, 0.9242, -0.382, 0.0, 0.9242, -0.382, 0.0, 0.7071, -0.7071, 0.0, 0.9242, -0.382, 0.0, 0.9242, -0.382, 0.0, 1.0, 9.383e-07, 0.0, 1.0, 9.383e-07, 0.0, 1.0, -9.383e-07, 0.0, 0.9242, -0.382, 0.0, 0.0, 0.0, -1.0, 0.0, 0.0, -1.0, 0.0, 0.0, -1.0, 0.0, 0.0, -1.0, 0.0, 0.0, -1.0, 0.0, 0.0, -1.0, 0.0, 0.0, -1.0, 0.0, 0.0, -1.0, 0.0, 0.0, -1.0, 0.0, 0.0, -1.0, 0.0, 0.0, -1.0, 0.0, 0.0, -1.0, 0.0, 0.0, -1.0, 0.0, 0.0, -1.0, 0.0, 0.0, -1.0, 0.0, 0.0, -1.0, 0.0, 0.0, -1.0, 0.0, 0.0, -1.0, 0.0, 0.0, -1.0, 0.0, 0.0, -1.0, 0.0, 0.0, -1.0, 0.0, 0.0, -1.0, 0.0, 0.0, -1.0, 0.0, 0.0, -1.0, 0.0, 0.0, -1.0, 0.0, 0.0, -1.0, 0.0, 0.0, -1.0, 0.0, 0.0, -1.0, 0.0, 0.0, -1.0, 0.0, 0.0, -1.0, 0.0, 0.0, -1.0, 0.0, 0.0, -1.0, 0.0, 0.0, -1.0, 0.0, 0.0, -1.0, 0.0, 0.0, -1.0, 0.0, 0.0, -1.0, 0.0, 0.0, -1.0, 0.0, 0.0, -1.0, 0.0, 0.0, -1.0, 0.0, 0.0, -1.0, 0.0, 0.0, -1.0, 0.0, 0.0, -1.0, 0.0, 0.0, -1.0, 0.0, 0.0, -1.0, 0.0, 0.0, -1.0, 0.0, 0.0, -1.0, 0.0, 0.0, -1.0, 0.0, 0.0, -1.0, 0.0, 0.0, -1.0, 0.0, 0.0, -1.0, 0.0, 0.0, -1.0, 0.0, 0.0, -1.0, 0.0, 0.0, -1.0, 0.0, 0.0, -1.0, 0.0, 0.0, -1.0, 0.0, 0.0, -1.0, 0.0, 0.0, -1.0, 0.0, 0.0, -1.0, 0.0, 0.0, -1.0, 0.0, 0.0, -1.0, 0.0, 0.0, -1.0, 0.0, 0.0, -1.0, 0.0, 0.0, -1.0, 0.0, 0.0, -1.0, 0.0, 0.0, -1.0, 0.0, 0.0, -1.0, 0.0, 0.0, -1.0, 0.0, 0.0, -1.0, 0.0, 0.0, -1.0, 0.0, 0.0, -1.0, 0.0, 0.0, -1.0, 0.0, 0.0, -1.0, 0.0, 0.0, -1.0, 0.0, 0.0, -1.0, 0.0, 0.0, -1.0, 0.0, 0.0, -1.0, 0.0, 0.0, -1.0, 0.0, 0.0, -1.0, 0.0, 0.0, -1.0, 0.0, 0.0, -1.0, 0.0, 0.0, -1.0, 0.0, 0.0, -1.0, 0.0, 0.0, -1.0, 0.0, 0.0, -1.0, 0.0, 0.0, -1.0, 0.0, 0.0, -1.0, 0.0, 0.0, -1.0, 0.0, 0.0, -1.0, 0.0, 0.0, -1.0, 0.0, 0.0, -1.0, 0.0, 0.0, -1.0, 0.0, 0.0, -1.0, 0.0, 0.0, -1.0, 0.0, 0.0, -1.0, 0.0, 0.0, -1.0, 0.0, 0.0, -1.0, -0.9243, -0.3818, -1.918e-10, -1.0, 6.578e-07, 0.0, -1.0, -6.578e-07, 0.0, -1.0, -6.578e-07, 0.0, -0.9242, -0.3818, 0.0, -0.9243, -0.3818, -1.918e-10, -0.7071, -0.7071, 0.0, -0.9243, -0.3818, -1.918e-10, -0.9242, -0.3818, 0.0, -0.9242, -0.3818, 0.0, -0.7071, -0.7071, 0.0, -0.7071, -0.7071, 0.0, -0.3818, -0.9243, 0.0, -0.7071, -0.7071, 0.0, -0.7071, -0.7071, 0.0, -0.7071, -0.7071, 0.0, -0.3818, -0.9243, 8.408e-07, -0.3818, -0.9243, 0.0, -6.578e-07, -1.0, 0.0, -0.3818, -0.9243, 0.0, -0.3818, -0.9243, 8.408e-07, -0.3818, -0.9243, 8.408e-07, 6.578e-07, -1.0, 0.0, -6.578e-07, -1.0, 0.0, 0.3818, -0.9243, -8.408e-07, -6.578e-07, -1.0, 0.0, 6.578e-07, -1.0, 0.0, 6.578e-07, -1.0, 0.0, 0.3818, -0.9243, 0.0, 0.3818, -0.9243, -8.408e-07, 0.7071, -0.7071, 0.0, 0.3818, -0.9243, -8.408e-07, 0.3818, -0.9243, 0.0, 0.3818, -0.9243, 0.0, 0.7071, -0.7071, 0.0, 0.7071, -0.7071, 0.0, 0.9242, -0.3818, 0.0, 0.7071, -0.7071, 0.0, 0.7071, -0.7071, 0.0, 0.7071, -0.7071, 0.0, 0.9243, -0.3818, 1.918e-10, 0.9242, -0.3818, 0.0, 1.0, -6.578e-07, 0.0, 0.9242, -0.3818, 0.0, 0.9243, -0.3818, 1.918e-10, 0.9243, -0.3818, 1.918e-10, 1.0, 6.578e-07, 0.0, 1.0, -6.578e-07, 0.0, 0.9243, 0.3818, -1.918e-10, 1.0, -6.578e-07, 0.0, 1.0, 6.578e-07, 0.0, 1.0, 6.578e-07, 0.0, 0.9242, 0.3818, 0.0, 0.9243, 0.3818, -1.918e-10, 0.7071, 0.7071, 0.0, 0.9243, 0.3818, -1.918e-10, 0.9242, 0.3818, 0.0, 0.9242, 0.3818, 0.0, 0.7071, 0.7071, 0.0, 0.7071, 0.7071, 0.0, 0.3818, 0.9243, 0.0, 0.7071, 0.7071, 0.0, 0.7071, 0.7071, 0.0, 0.7071, 0.7071, 0.0, 0.3818, 0.9243, -1.052e-06, 0.3818, 0.9243, 0.0, 6.578e-07, 1.0, 0.0, 0.3818, 0.9243, 0.0, 0.3818, 0.9243, -1.052e-06, 0.3818, 0.9243, -1.052e-06, -6.578e-07, 1.0, 0.0, 6.578e-07, 1.0, 0.0, -0.3818, 0.9243, 1.052e-06, 6.578e-07, 1.0, 0.0, -6.578e-07, 1.0, 0.0, -6.578e-07, 1.0, 0.0, -0.3818, 0.9243, 0.0, -0.3818, 0.9243, 1.052e-06, -0.7071, 0.7071, 0.0, -0.3818, 0.9243, 1.052e-06, -0.3818, 0.9243, 0.0, -0.3818, 0.9243, 0.0, -0.7071, 0.7071, 0.0, -0.7071, 0.7071, 0.0, -0.9242, 0.3818, 0.0, -0.7071, 0.7071, 0.0, -0.7071, 0.7071, 0.0, -0.7071, 0.7071, 0.0, -0.9243, 0.3818, 1.918e-10, -0.9242, 0.3818, 0.0, -1.0, 6.578e-07, 0.0, -0.9242, 0.3818, 0.0, -0.9243, 0.3818, 1.918e-10, -0.9243, 0.3818, 1.918e-10, -1.0, -6.578e-07, 0.0, -1.0, 6.578e-07, 0.0, 1.0, 1.354e-07, 0.0, 1.0, -1.354e-07, 0.0, 0.9242, 0.382, 0.0, 0.9242, 0.382, 0.0, 0.9243, 0.3817, 0.0, 1.0, 1.354e-07, 0.0, 0.9243, 0.3817, 0.0, 0.9242, 0.382, 0.0, 0.7071, 0.7071, 0.0, 0.7071, 0.7071, 0.0, 0.7071, 0.7071, 0.0, 0.9243, 0.3817, 0.0, 0.7071, 0.7071, 0.0, 0.7071, 0.7071, 0.0, 0.382, 0.9242, 0.0, 0.382, 0.9242, 0.0, 0.382, 0.9242, 0.0, 0.7071, 0.7071, 0.0, 0.382, 0.9242, 0.0, 0.382, 0.9242, 0.0, -8.512e-07, 1.0, 0.0, -8.512e-07, 1.0, 0.0, 8.512e-07, 1.0, 0.0, 0.382, 0.9242, 0.0, 8.512e-07, 1.0, 0.0, -8.512e-07, 1.0, 0.0, -0.382, 0.9242, 0.0, -0.382, 0.9242, 0.0, -0.382, 0.9242, 0.0, 8.512e-07, 1.0, 0.0, -0.382, 0.9242, 0.0, -0.382, 0.9242, 0.0, -0.7071, 0.7071, 0.0, -0.7071, 0.7071, 0.0, -0.7071, 0.7071, 0.0, -0.382, 0.9242, 0.0, -0.7071, 0.7071, 0.0, -0.7071, 0.7071, 0.0, -0.9243, 0.3817, 0.0, -0.9243, 0.3817, 0.0, -0.9242, 0.382, 0.0, -0.7071, 0.7071, 0.0, -0.9242, 0.382, 0.0, -0.9243, 0.3817, 0.0, -1.0, 1.354e-07, 0.0, -1.0, 1.354e-07, 0.0, -1.0, -1.354e-07, 0.0, -0.9242, 0.382, 0.0, -1.0, -1.354e-07, 0.0, -1.0, 1.354e-07, 0.0, -0.9242, -0.382, 0.0, -0.9242, -0.382, 0.0, -0.9243, -0.3817, 0.0, -1.0, -1.354e-07, 0.0, -0.9243, -0.3817, 0.0, -0.9242, -0.382, 0.0, -0.7071, -0.7071, 0.0, -0.7071, -0.7071, 0.0, -0.7071, -0.7071, 0.0, -0.9243, -0.3817, 0.0, -0.7071, -0.7071, 0.0, -0.7071, -0.7071, 0.0, -0.382, -0.9242, 0.0, -0.382, -0.9242, 0.0, -0.382, -0.9242, 0.0, -0.7071, -0.7071, 0.0, -0.382, -0.9242, 0.0, -0.382, -0.9242, 0.0, 8.416e-07, -1.0, 0.0, 8.416e-07, -1.0, 0.0, -8.416e-07, -1.0, 0.0, -0.382, -0.9242, 0.0, -8.416e-07, -1.0, 0.0, 8.416e-07, -1.0, 0.0, 0.382, -0.9242, 0.0, 0.382, -0.9242, 0.0, 0.382, -0.9242, 0.0, -8.416e-07, -1.0, 0.0, 0.382, -0.9242, 0.0, 0.382, -0.9242, 0.0, 0.7071, -0.7071, 0.0, 0.7071, -0.7071, 0.0, 0.7071, -0.7071, 0.0, 0.382, -0.9242, 0.0, 0.7071, -0.7071, 0.0, 0.7071, -0.7071, 0.0, 0.9243, -0.3817, 0.0, 0.9243, -0.3817, 0.0, 0.9242, -0.382, 0.0, 0.7071, -0.7071, 0.0, 0.9242, -0.382, 0.0, 0.9243, -0.3817, 0.0, 1.0, -1.354e-07, 0.0, 1.0, -1.354e-07, 0.0, 1.0, 1.354e-07, 0.0, 0.9242, -0.382, 0.0, 0.0, 0.0, -1.0, 0.0, 0.0, -1.0, 0.0, 0.0, -1.0, 0.0, 0.0, -1.0, 0.0, 0.0, -1.0, 0.0, 0.0, -1.0, 0.0, 0.0, -1.0, 0.0, 0.0, -1.0, 0.0, 0.0, -1.0, 0.0, 0.0, -1.0, 0.0, 0.0, -1.0, 0.0, 0.0, -1.0, 0.0, 0.0, -1.0, 0.0, 0.0, -1.0, 0.0, 0.0, -1.0, 0.0, 0.0, -1.0, 0.0, 0.0, -1.0, 0.0, 0.0, -1.0, 0.0, 0.0, -1.0, 0.0, 0.0, -1.0, 0.0, 0.0, -1.0, 0.0, 0.0, -1.0, 0.0, 0.0, -1.0, 0.0, 0.0, -1.0, 0.0, 0.0, -1.0, 0.0, 0.0, -1.0, 0.0, 0.0, -1.0, 0.0, 0.0, -1.0, 0.0, 0.0, -1.0, 0.0, 0.0, -1.0, 0.0, 0.0, -1.0, 0.0, 0.0, -1.0, 0.0, 0.0, -1.0, 0.0, 0.0, -1.0, 0.0, 0.0, -1.0, 0.0, 0.0, -1.0, 0.0, 0.0, -1.0, 0.0, 0.0, -1.0, 0.0, 0.0, -1.0, 0.0, 0.0, -1.0, 0.0, 0.0, -1.0, 0.0, 0.0, -1.0, 0.0, 0.0, -1.0, 0.0, 0.0, -1.0, 0.0, 0.0, -1.0, 0.0, 0.0, -1.0, 0.0, 0.0, -1.0, 0.0, 0.0, -1.0, 0.0, 0.0, -1.0, 0.0, 0.0, -1.0, 0.0, 0.0, -1.0, 0.0, 0.0, -1.0, 0.0, 0.0, -1.0, 0.0, 0.0, -1.0, 0.0, 0.0, -1.0, 0.0, 0.0, -1.0, 0.0, 0.0, -1.0, 0.0, 0.0, -1.0, 0.0, 0.0, -1.0, 0.0, 0.0, -1.0, 0.0, 0.0, -1.0, 0.0, 0.0, -1.0, 0.0, 0.0, -1.0, 0.0, 0.0, -1.0, 0.0, 0.0, -1.0, 0.0, 0.0, -1.0, 0.0, 0.0, -1.0, 0.0, 0.0, -1.0, 0.0, 0.0, -1.0, 0.0, 0.0, -1.0, 0.0, 0.0, -1.0, 0.0, 0.0, -1.0, 0.0, 0.0, -1.0, 0.0, 0.0, -1.0, 0.0, 0.0, -1.0, 0.0, 0.0, -1.0, 0.0, 0.0, -1.0, 0.0, 0.0, -1.0, 0.0, 0.0, -1.0, 0.0, 0.0, -1.0, 0.0, 0.0, -1.0, 0.0, 0.0, -1.0, 0.0, 0.0, -1.0, 0.0, 0.0, -1.0, 0.0, 0.0, -1.0, 0.0, 0.0, -1.0, 0.0, 0.0, -1.0, 0.0, 0.0, -1.0, 0.0, 0.0, -1.0, 0.0, 0.0, -1.0, 0.0, 0.0, -1.0, 0.0, 0.0, -1.0, 0.0, 0.0, -1.0, 0.0, 0.0, -1.0, 0.0, 0.0, -1.0, 0.0, 0.0, -1.0, -0.9243, -0.3818, -1.918e-10, -1.0, 6.578e-07, 0.0, -1.0, -6.578e-07, 0.0, -1.0, -6.578e-07, 0.0, -0.9243, -0.3818, 0.0, -0.9243, -0.3818, -1.918e-10, -0.7071, -0.7071, 0.0, -0.9243, -0.3818, -1.918e-10, -0.9243, -0.3818, 0.0, -0.9243, -0.3818, 0.0, -0.7071, -0.7071, 0.0, -0.7071, -0.7071, 0.0, -0.3818, -0.9243, 0.0, -0.7071, -0.7071, 0.0, -0.7071, -0.7071, 0.0, -0.7071, -0.7071, 0.0, -0.3818, -0.9243, 8.408e-07, -0.3818, -0.9243, 0.0, -6.578e-07, -1.0, 0.0, -0.3818, -0.9243, 0.0, -0.3818, -0.9243, 8.408e-07, -0.3818, -0.9243, 8.408e-07, 6.578e-07, -1.0, 0.0, -6.578e-07, -1.0, 0.0, 0.3818, -0.9243, -1.918e-10, -6.578e-07, -1.0, 0.0, 6.578e-07, -1.0, 0.0, 6.578e-07, -1.0, 0.0, 0.3818, -0.9243, 0.0, 0.3818, -0.9243, -1.918e-10, 0.7071, -0.7071, 0.0, 0.3818, -0.9243, -1.918e-10, 0.3818, -0.9243, 0.0, 0.3818, -0.9243, 0.0, 0.7071, -0.7071, 0.0, 0.7071, -0.7071, 0.0, 0.9242, -0.3818, 0.0, 0.7071, -0.7071, 0.0, 0.7071, -0.7071, 0.0, 0.7071, -0.7071, 0.0, 0.9242, -0.3818, -7.416e-07, 0.9242, -0.3818, 0.0, 1.0, -5.369e-06, 0.0, 0.9242, -0.3818, 0.0, 0.9242, -0.3818, -7.416e-07, 0.9242, -0.3818, -7.416e-07, 1.0, 5.369e-06, 0.0, 1.0, -5.369e-06, 0.0, 0.9242, 0.3818, 7.416e-07, 1.0, -5.369e-06, 0.0, 1.0, 5.369e-06, 0.0, 1.0, 5.369e-06, 0.0, 0.9242, 0.3818, 0.0, 0.9242, 0.3818, 7.416e-07, 0.7071, 0.7071, 0.0, 0.9242, 0.3818, 7.416e-07, 0.9242, 0.3818, 0.0, 0.9242, 0.3818, 0.0, 0.7071, 0.7071, 0.0, 0.7071, 0.7071, 0.0, 0.3818, 0.9242, 0.0, 0.7071, 0.7071, 0.0, 0.7071, 0.7071, 0.0, 0.7071, 0.7071, 0.0, 0.3818, 0.9243, 1.918e-10, 0.3818, 0.9242, 0.0, 6.578e-07, 1.0, 0.0, 0.3818, 0.9242, 0.0, 0.3818, 0.9243, 1.918e-10, 0.3818, 0.9243, 1.918e-10, -6.578e-07, 1.0, 0.0, 6.578e-07, 1.0, 0.0, -0.3818, 0.9243, 1.052e-06, 6.578e-07, 1.0, 0.0, -6.578e-07, 1.0, 0.0, -6.578e-07, 1.0, 0.0, -0.3818, 0.9243, 0.0, -0.3818, 0.9243, 1.052e-06, -0.7071, 0.7071, 0.0, -0.3818, 0.9243, 1.052e-06, -0.3818, 0.9243, 0.0, -0.3818, 0.9243, 0.0, -0.7071, 0.7071, 0.0, -0.7071, 0.7071, 0.0, -0.9243, 0.3818, 0.0, -0.7071, 0.7071, 0.0, -0.7071, 0.7071, 0.0, -0.7071, 0.7071, 0.0, -0.9243, 0.3818, 1.918e-10, -0.9243, 0.3818, 0.0, -1.0, 6.578e-07, 0.0, -0.9243, 0.3818, 0.0, -0.9243, 0.3818, 1.918e-10, -0.9243, 0.3818, 1.918e-10, -1.0, -6.578e-07, 0.0, -1.0, 6.578e-07, 0.0, 1.0, -7.255e-07, 0.0, 1.0, 7.255e-07, 0.0, 0.9242, 0.382, 0.0, 0.9242, 0.382, 0.0, 0.9242, 0.382, 0.0, 1.0, -7.255e-07, 0.0, 0.9242, 0.382, 0.0, 0.9242, 0.382, 0.0, 0.7071, 0.7071, 0.0, 0.7071, 0.7071, 0.0, 0.7071, 0.7071, 0.0, 0.9242, 0.382, 0.0, 0.7071, 0.7071, 0.0, 0.7071, 0.7071, 0.0, 0.382, 0.9242, 0.0, 0.382, 0.9242, 0.0, 0.382, 0.9242, 0.0, 0.7071, 0.7071, 0.0, 0.382, 0.9242, 0.0, 0.382, 0.9242, 0.0, -1.025e-06, 1.0, 0.0, -1.025e-06, 1.0, 0.0, 1.025e-06, 1.0, 0.0, 0.382, 0.9242, 0.0, 1.025e-06, 1.0, 0.0, -1.025e-06, 1.0, 0.0, -0.382, 0.9242, 0.0, -0.382, 0.9242, 0.0, -0.382, 0.9242, 0.0, 1.025e-06, 1.0, 0.0, -0.382, 0.9242, 0.0, -0.382, 0.9242, 0.0, -0.7071, 0.7071, 0.0, -0.7071, 0.7071, 0.0, -0.7071, 0.7071, 0.0, -0.382, 0.9242, 0.0, -0.7071, 0.7071, 0.0, -0.7071, 0.7071, 0.0, -0.9242, 0.382, 0.0, -0.9242, 0.382, 0.0, -0.9242, 0.382, 0.0, -0.7071, 0.7071, 0.0, -0.9242, 0.382, 0.0, -0.9242, 0.382, 0.0, -1.0, -7.255e-07, 0.0, -1.0, -7.255e-07, 0.0, -1.0, 7.255e-07, 0.0, -0.9242, 0.382, 0.0, -1.0, 7.255e-07, 0.0, -1.0, -7.255e-07, 0.0, -0.9242, -0.382, 0.0, -0.9242, -0.382, 0.0, -0.9242, -0.382, 0.0, -1.0, 7.255e-07, 0.0, -0.9242, -0.382, 0.0, -0.9242, -0.382, 0.0, -0.7071, -0.7071, 0.0, -0.7071, -0.7071, 0.0, -0.7071, -0.7071, 0.0, -0.9242, -0.382, 0.0, -0.7071, -0.7071, 0.0, -0.7071, -0.7071, 0.0, -0.382, -0.9242, 0.0, -0.382, -0.9242, 0.0, -0.382, -0.9242, 0.0, -0.7071, -0.7071, 0.0, -0.382, -0.9242, 0.0, -0.382, -0.9242, 0.0, 1.025e-06, -1.0, 0.0, 1.025e-06, -1.0, 0.0, -1.025e-06, -1.0, 0.0, -0.382, -0.9242, 0.0, -1.025e-06, -1.0, 0.0, 1.025e-06, -1.0, 0.0, 0.382, -0.9242, 0.0, 0.382, -0.9242, 0.0, 0.382, -0.9242, 0.0, -1.025e-06, -1.0, 0.0, 0.382, -0.9242, 0.0, 0.382, -0.9242, 0.0, 0.7071, -0.7071, 0.0, 0.7071, -0.7071, 0.0, 0.7071, -0.7071, 0.0, 0.382, -0.9242, 0.0, 0.7071, -0.7071, 0.0, 0.7071, -0.7071, 0.0, 0.9242, -0.382, 0.0, 0.9242, -0.382, 0.0, 0.9242, -0.382, 0.0, 0.7071, -0.7071, 0.0, 0.9242, -0.382, 0.0, 0.9242, -0.382, 0.0, 1.0, 7.255e-07, 0.0, 1.0, 7.255e-07, 0.0, 1.0, -7.255e-07, 0.0, 0.9242, -0.382, 0.0, 0.0, 0.0, -1.0, 0.0, 0.0, -1.0, 0.0, 0.0, -1.0, 0.0, 0.0, -1.0, 0.0, 0.0, -1.0, 0.0, 0.0, -1.0, 0.0, 0.0, -1.0, 0.0, 0.0, -1.0, 0.0, 0.0, -1.0, 0.0, 0.0, -1.0, 0.0, 0.0, -1.0, 0.0, 0.0, -1.0, 0.0, 0.0, -1.0, 0.0, 0.0, -1.0, 0.0, 0.0, -1.0, 0.0, 0.0, -1.0, 0.0, 0.0, -1.0, 0.0, 0.0, -1.0, 0.0, 0.0, -1.0, 0.0, 0.0, -1.0, 0.0, 0.0, -1.0, 0.0, 0.0, -1.0, 0.0, 0.0, -1.0, 0.0, 0.0, -1.0, 0.0, 0.0, -1.0, 0.0, 0.0, -1.0, 0.0, 0.0, -1.0, 0.0, 0.0, -1.0, 0.0, 0.0, -1.0, 0.0, 0.0, -1.0, 0.0, 0.0, -1.0, 0.0, 0.0, -1.0, 0.0, 0.0, -1.0, 0.0, 0.0, -1.0, 0.0, 0.0, -1.0, 0.0, 0.0, -1.0, 0.0, 0.0, -1.0, 0.0, 0.0, -1.0, 0.0, 0.0, -1.0, 0.0, 0.0, -1.0, 0.0, 0.0, -1.0, 0.0, 0.0, -1.0, 0.0, 0.0, -1.0, 0.0, 0.0, -1.0, 0.0, 0.0, -1.0, 0.0, 0.0, -1.0, 0.0, 0.0, -1.0, 0.0, 0.0, -1.0, 0.0, 0.0, -1.0, 0.0, 0.0, -1.0, 0.0, 0.0, -1.0, 0.0, 0.0, -1.0, 0.0, 0.0, -1.0, 0.0, 0.0, -1.0, 0.0, 0.0, -1.0, 0.0, 0.0, -1.0, 0.0, 0.0, -1.0, 0.0, 0.0, -1.0, 0.0, 0.0, -1.0, 0.0, 0.0, -1.0, 0.0, 0.0, -1.0, 0.0, 0.0, -1.0, 0.0, 0.0, -1.0, 0.0, 0.0, -1.0, 0.0, 0.0, -1.0, 0.0, 0.0, -1.0, 0.0, 0.0, -1.0, 0.0, 0.0, -1.0, 0.0, 0.0, -1.0, 0.0, 0.0, -1.0, 0.0, 0.0, -1.0, 0.0, 0.0, -1.0, 0.0, 0.0, -1.0, 0.0, 0.0, -1.0, 0.0, 0.0, -1.0, 0.0, 0.0, -1.0, 0.0, 0.0, -1.0, 0.0, 0.0, -1.0, 0.0, 0.0, -1.0, 0.0, 0.0, -1.0, 0.0, 0.0, -1.0, 0.0, 0.0, -1.0, 0.0, 0.0, -1.0, 0.0, 0.0, -1.0, 0.0, 0.0, -1.0, 0.0, 0.0, -1.0, 0.0, 0.0, -1.0, 0.0, 0.0, -1.0, 0.0, 0.0, -1.0, 0.0, 0.0, -1.0, 0.0, 0.0, -1.0, 0.0, 0.0, -1.0, 0.0, 0.0, -1.0, 0.0, 0.0, -1.0, 0.0, 0.0, -1.0, 0.0, 0.0, -1.0, 0.0, 0.0, -1.0, 0.0, 0.0, -1.0, 0.0, 0.0, -1.0, 0.0, 0.0, -1.0, 0.0, 0.0, -1.0, 0.0, 0.0, -1.0, 0.0, -1.0, 0.0, 0.0, -1.0, 0.0, 0.0, -1.0, 0.0, 0.0, -1.0, 0.0, 0.0, -1.0, 0.0, 0.0, -1.0, 0.0, 1.0, 0.0, 0.0, 1.0, 0.0, 0.0, 1.0, 0.0, 0.0, 1.0, 0.0, 0.0, 1.0, 0.0, 0.0, 1.0, 0.0, 0.0, 0.0, 1.0, 0.0, 0.0, 1.0, 0.0, 0.0, 1.0, 0.0, 0.0, 1.0, 0.0, 0.0, 1.0, 0.0, 0.0, 1.0, 0.0, -1.0, 0.0, 0.0, -1.0, 0.0, 0.0, -1.0, 0.0, 0.0, -1.0, 0.0, 0.0, -1.0, 0.0, 0.0, -1.0, 0.0, 0.0, 0.0, 0.0, -1.0, 0.0, 0.0, -1.0, 0.0, 0.0, -1.0, 0.0, 0.0, -1.0, 0.0, 0.0, -1.0, 0.0, 0.0, -1.0, 0.0, 0.0, -1.0, 0.0, 0.0, -1.0, 0.0, 0.0, -1.0, 0.0, 0.0, -1.0, 0.0, 0.0, -1.0, 0.0, 0.0, -1.0, 0.0, 0.0, -1.0, 0.0, 0.0, -1.0, 0.0, 0.0, -1.0, 0.0, 0.0, -1.0, 0.0, 0.0, -1.0, 0.0, 0.0, -1.0, 0.0, 0.0, -1.0, 0.0, 0.0, -1.0, 0.0, 0.0, -1.0, 0.0, 0.0, -1.0, 0.0, 0.0, -1.0, 0.0, 0.0, -1.0, 0.0, 0.0, 1.0, 0.0, 0.0, 1.0, 0.0, 0.0, 1.0, 0.0, 0.0, 1.0, 0.0, 0.0, 1.0, 0.0, 0.0, 1.0, 1.0, 0.0, 0.0, 1.0, 0.0, 0.0, 1.0, 0.0, 0.0, 1.0, 0.0, 0.0, 1.0, 0.0, 0.0, 1.0, 0.0, 0.0, -1.0, 0.0, 0.0, -1.0, 0.0, 0.0, -1.0, 0.0, 0.0, -1.0, 0.0, 0.0, -1.0, 0.0, 0.0, -1.0, 0.0, 0.0, 1.0, -7.546e-07, 0.0, 1.0, 8.61e-07, 0.0, 0.9243, 0.3818, -1.898e-10, 0.9243, 0.3818, -1.898e-10, 0.9243, 0.3818, 0.0, 1.0, -7.546e-07, 0.0, 0.9243, 0.3818, 0.0, 0.9243, 0.3818, -1.898e-10, 0.7071, 0.7071, 0.0, 0.7071, 0.7071, 0.0, 0.7071, 0.7071, 0.0, 0.9243, 0.3818, 0.0, 0.7071, 0.7071, 0.0, 0.7071, 0.7071, 0.0, 0.3818, 0.9243, 0.0, 0.3818, 0.9243, 0.0, 0.3818, 0.9242, -7.315e-07, 0.7071, 0.7071, 0.0, 0.3818, 0.9242, -7.315e-07, 0.3818, 0.9243, 0.0, -8.658e-07, 1.0, 0.0, -8.658e-07, 1.0, 0.0, 8.658e-07, 1.0, 0.0, 0.3818, 0.9242, -7.315e-07, 8.658e-07, 1.0, 0.0, -8.658e-07, 1.0, 0.0, -0.3818, 0.9243, -1.898e-10, -0.3818, 0.9243, -1.898e-10, -0.3818, 0.9243, 0.0, 8.658e-07, 1.0, 0.0, -0.3818, 0.9243, 0.0, -0.3818, 0.9243, -1.898e-10, -0.7071, 0.7071, 0.0, -0.7071, 0.7071, 0.0, -0.7071, 0.7071, 0.0, -0.3818, 0.9243, 0.0, -0.7071, 0.7071, 0.0, -0.7071, 0.7071, 0.0, -0.9243, 0.3818, 0.0, -0.9243, 0.3818, 0.0, -0.9243, 0.3818, 1.898e-10, -0.7071, 0.7071, 0.0, -0.9243, 0.3818, 1.898e-10, -0.9243, 0.3818, 0.0, -1.0, -5.901e-07, 0.0, -1.0, -5.901e-07, 0.0, -1.0, 4.837e-07, 0.0, -0.9243, 0.3818, 1.898e-10, -1.0, 4.837e-07, 0.0, -1.0, -5.901e-07, 0.0, -0.9243, -0.3818, 7.493e-07, -0.9243, -0.3818, 7.493e-07, -0.9243, -0.3818, 0.0, -1.0, 4.837e-07, 0.0, -0.9243, -0.3818, 0.0, -0.9243, -0.3818, 7.493e-07, -0.7071, -0.7071, 0.0, -0.7071, -0.7071, 0.0, -0.7071, -0.7071, 0.0, -0.9243, -0.3818, 0.0, -0.7071, -0.7071, 0.0, -0.7071, -0.7071, 0.0, -0.3818, -0.9243, 0.0, -0.3818, -0.9243, 0.0, -0.3818, -0.9243, 1.898e-10, -0.7071, -0.7071, 0.0, -0.3818, -0.9243, 1.898e-10, -0.3818, -0.9243, 0.0, 8.658e-07, -1.0, 0.0, 8.658e-07, -1.0, 0.0, -8.658e-07, -1.0, 0.0, -0.3818, -0.9243, 1.898e-10, -8.658e-07, -1.0, 0.0, 8.658e-07, -1.0, 0.0, 0.3818, -0.9243, -1.898e-10, 0.3818, -0.9243, -1.898e-10, 0.3818, -0.9243, 0.0, -8.658e-07, -1.0, 0.0, 0.3818, -0.9243, 0.0, 0.3818, -0.9243, -1.898e-10, 0.7071, -0.7071, 0.0, 0.7071, -0.7071, 0.0, 0.7071, -0.7071, 0.0, 0.3818, -0.9243, 0.0, 0.7071, -0.7071, 0.0, 0.7071, -0.7071, 0.0, 0.9243, -0.3818, 0.0, 0.9243, -0.3818, 0.0, 0.9243, -0.3818, 1.898e-10, 0.7071, -0.7071, 0.0, 0.9243, -0.3818, 1.898e-10, 0.9243, -0.3818, 0.0, 1.0, 8.61e-07, 0.0, 1.0, 8.61e-07, 0.0, 1.0, -7.546e-07, 0.0, 0.9243, -0.3818, 1.898e-10, -2.262e-15, 0.0, 1.0, 0.0, 0.0, 1.0, -2.776e-07, 0.0, 1.0, -2.262e-15, 0.0, 1.0, -2.776e-07, 0.0, 1.0, -5.554e-07, 0.0, 1.0, -2.262e-15, 0.0, 1.0, -5.554e-07, 0.0, 1.0, -1.103e-09, 0.0, 1.0, -2.262e-15, 0.0, 1.0, -1.103e-09, 0.0, 1.0, 0.0, 0.0, 1.0, -2.262e-15, 0.0, 1.0, 0.0, 0.0, 1.0, 1.103e-09, 0.0, 1.0, -2.262e-15, 0.0, 1.0, 1.103e-09, 0.0, 1.0, 5.554e-07, 0.0, 1.0, -2.262e-15, 0.0, 1.0, 5.554e-07, 0.0, 1.0, 2.776e-07, 0.0, 1.0, -2.262e-15, 0.0, 1.0, 2.776e-07, 0.0, 1.0, 0.0, 0.0, 1.0, -2.262e-15, 0.0, 1.0, 0.0, 0.0, 1.0, 2.776e-07, 0.0, 1.0, -2.262e-15, 0.0, 1.0, 2.776e-07, 0.0, 1.0, 5.554e-07, 0.0, 1.0, -2.262e-15, 0.0, 1.0, 5.554e-07, 0.0, 1.0, 1.103e-09, 0.0, 1.0, -2.262e-15, 0.0, 1.0, 1.103e-09, 0.0, 1.0, 0.0, 0.0, 1.0, -2.262e-15, 0.0, 1.0, 0.0, 0.0, 1.0, -1.103e-09, 0.0, 1.0, -2.262e-15, 0.0, 1.0, -1.103e-09, 0.0, 1.0, -5.554e-07, 0.0, 1.0, -2.262e-15, 0.0, 1.0, -5.554e-07, 0.0, 1.0, -2.776e-07, 0.0, 1.0, -2.262e-15, 0.0, 1.0, -2.776e-07, 0.0, 1.0, 0.0, 0.0, 1.0, 1.0, -7.498e-07, 0.0, 1.0, 8.562e-07, 0.0, 0.9243, 0.3818, -1.041e-06, 0.9243, 0.3818, -1.041e-06, 0.9243, 0.3818, 0.0, 1.0, -7.498e-07, 0.0, 0.9243, 0.3818, 0.0, 0.9243, 0.3818, -1.041e-06, 0.7071, 0.7071, 0.0, 0.7071, 0.7071, 0.0, 0.7071, 0.7071, 0.0, 0.9243, 0.3818, 0.0, 0.7071, 0.7071, 0.0, 0.7071, 0.7071, 0.0, 0.3818, 0.9243, 0.0, 0.3818, 0.9243, 0.0, 0.3818, 0.9243, -2.079e-07, 0.7071, 0.7071, 0.0, 0.3818, 0.9243, -2.079e-07, 0.3818, 0.9243, 0.0, -8.078e-07, 1.0, 0.0, -8.078e-07, 1.0, 0.0, 8.078e-07, 1.0, 0.0, 0.3818, 0.9243, -2.079e-07, 8.078e-07, 1.0, 0.0, -8.078e-07, 1.0, 0.0, -0.3818, 0.9243, -8.321e-07, -0.3818, 0.9243, -8.321e-07, -0.3818, 0.9243, 0.0, 8.078e-07, 1.0, 0.0, -0.3818, 0.9243, 0.0, -0.3818, 0.9243, -8.321e-07, -0.7071, 0.7071, 0.0, -0.7071, 0.7071, 0.0, -0.7071, 0.7071, 0.0, -0.3818, 0.9243, 0.0, -0.7071, 0.7071, 0.0, -0.7071, 0.7071, 0.0, -0.9243, 0.3817, 0.0, -0.9243, 0.3817, 0.0, -0.9243, 0.3817, 1.943e-10, -0.7071, 0.7071, 0.0, -0.9243, 0.3817, 1.943e-10, -0.9243, 0.3817, 0.0, -1.0, -8.562e-07, 0.0, -1.0, -8.562e-07, 0.0, -1.0, 7.498e-07, 0.0, -0.9243, 0.3817, 1.943e-10, -1.0, 7.498e-07, 0.0, -1.0, -8.562e-07, 0.0, -0.9243, -0.3818, -1.898e-10, -0.9243, -0.3818, -1.898e-10, -0.9243, -0.3818, 0.0, -1.0, 7.498e-07, 0.0, -0.9243, -0.3818, 0.0, -0.9243, -0.3818, -1.898e-10, -0.7071, -0.7071, 0.0, -0.7071, -0.7071, 0.0, -0.7071, -0.7071, 0.0, -0.9243, -0.3818, 0.0, -0.7071, -0.7071, 0.0, -0.7071, -0.7071, 0.0, -0.3818, -0.9243, 0.0, -0.3818, -0.9243, 0.0, -0.3818, -0.9243, -8.321e-07, -0.7071, -0.7071, 0.0, -0.3818, -0.9243, -8.321e-07, -0.3818, -0.9243, 0.0, 8.078e-07, -1.0, 0.0, 8.078e-07, -1.0, 0.0, -8.078e-07, -1.0, 0.0, -0.3818, -0.9243, -8.321e-07, -8.078e-07, -1.0, 0.0, 8.078e-07, -1.0, 0.0, 0.3818, -0.9243, -1.041e-06, 0.3818, -0.9243, -1.041e-06, 0.3818, -0.9243, 0.0, -8.078e-07, -1.0, 0.0, 0.3818, -0.9243, 0.0, 0.3818, -0.9243, -1.041e-06, 0.7071, -0.7071, 0.0, 0.7071, -0.7071, 0.0, 0.7071, -0.7071, 0.0, 0.3818, -0.9243, 0.0, 0.7071, -0.7071, 0.0, 0.7071, -0.7071, 0.0, 0.9243, -0.3818, 0.0, 0.9243, -0.3818, 0.0, 0.9243, -0.3817, 1.943e-10, 0.7071, -0.7071, 0.0, 0.9243, -0.3817, 1.943e-10, 0.9243, -0.3818, 0.0, 1.0, 8.562e-07, 0.0, 1.0, 8.562e-07, 0.0, 1.0, -7.498e-07, 0.0, 0.9243, -0.3817, 1.943e-10, -6.56e-14, 0.0, 1.0, 0.0, 0.0, 1.0, -2.776e-07, 0.0, 1.0, -6.56e-14, 0.0, 1.0, -2.776e-07, 0.0, 1.0, -5.554e-07, 0.0, 1.0, -6.56e-14, 0.0, 1.0, -5.554e-07, 0.0, 1.0, -1.103e-09, 0.0, 1.0, -6.56e-14, 0.0, 1.0, -1.103e-09, 0.0, 1.0, 0.0, 0.0, 1.0, -6.56e-14, 0.0, 1.0, 0.0, 0.0, 1.0, 1.103e-09, 0.0, 1.0, -6.56e-14, 0.0, 1.0, 1.103e-09, 0.0, 1.0, 5.554e-07, 0.0, 1.0, -6.56e-14, 0.0, 1.0, 5.554e-07, 0.0, 1.0, 2.776e-07, 0.0, 1.0, -6.56e-14, 0.0, 1.0, 2.776e-07, 0.0, 1.0, 0.0, 0.0, 1.0, -6.56e-14, 0.0, 1.0, 0.0, 0.0, 1.0, 2.776e-07, 0.0, 1.0, -6.56e-14, 0.0, 1.0, 2.776e-07, 0.0, 1.0, 5.554e-07, 0.0, 1.0, -6.56e-14, 0.0, 1.0, 5.554e-07, 0.0, 1.0, 1.103e-09, 0.0, 1.0, -6.56e-14, 0.0, 1.0, 1.103e-09, 0.0, 1.0, 0.0, 0.0, 1.0, -6.56e-14, 0.0, 1.0, 0.0, 0.0, 1.0, -1.103e-09, 0.0, 1.0, -6.56e-14, 0.0, 1.0, -1.103e-09, 0.0, 1.0, -5.554e-07, 0.0, 1.0, -6.56e-14, 0.0, 1.0, -5.554e-07, 0.0, 1.0, -2.776e-07, 0.0, 1.0, -6.56e-14, 0.0, 1.0, -2.776e-07, 0.0, 1.0, 0.0, 0.0, 1.0, 1.0, -7.498e-07, 0.0, 1.0, 8.562e-07, 0.0, 0.9243, 0.3818, -1.898e-10, 0.9243, 0.3818, -1.898e-10, 0.9243, 0.3818, 0.0, 1.0, -7.498e-07, 0.0, 0.9243, 0.3818, 0.0, 0.9243, 0.3818, -1.898e-10, 0.7071, 0.7071, 0.0, 0.7071, 0.7071, 0.0, 0.7071, 0.7071, 0.0, 0.9243, 0.3818, 0.0, 0.7071, 0.7071, 0.0, 0.7071, 0.7071, 0.0, 0.3818, 0.9243, 0.0, 0.3818, 0.9243, 0.0, 0.3818, 0.9243, 1.898e-10, 0.7071, 0.7071, 0.0, 0.3818, 0.9243, 1.898e-10, 0.3818, 0.9243, 0.0, -5.95e-07, 1.0, 0.0, -5.95e-07, 1.0, 0.0, 5.95e-07, 1.0, 0.0, 0.3818, 0.9243, 1.898e-10, 5.95e-07, 1.0, 0.0, -5.95e-07, 1.0, 0.0, -0.3818, 0.9243, -1.898e-10, -0.3818, 0.9243, -1.898e-10, -0.3817, 0.9243, 0.0, 5.95e-07, 1.0, 0.0, -0.3817, 0.9243, 0.0, -0.3818, 0.9243, -1.898e-10, -0.7071, 0.7071, 0.0, -0.7071, 0.7071, 0.0, -0.7071, 0.7071, 0.0, -0.3817, 0.9243, 0.0, -0.7071, 0.7071, 0.0, -0.7071, 0.7071, 0.0, -0.9243, 0.3817, 0.0, -0.9243, 0.3817, 0.0, -0.9243, 0.3817, 1.943e-10, -0.7071, 0.7071, 0.0, -0.9243, 0.3817, 1.943e-10, -0.9243, 0.3817, 0.0, -1.0, -8.562e-07, 0.0, -1.0, -8.562e-07, 0.0, -1.0, 7.498e-07, 0.0, -0.9243, 0.3817, 1.943e-10, -1.0, 7.498e-07, 0.0, -1.0, -8.562e-07, 0.0, -0.9243, -0.3818, -1.898e-10, -0.9243, -0.3818, -1.898e-10, -0.9243, -0.3818, 0.0, -1.0, 7.498e-07, 0.0, -0.9243, -0.3818, 0.0, -0.9243, -0.3818, -1.898e-10, -0.7071, -0.7071, 0.0, -0.7071, -0.7071, 0.0, -0.7071, -0.7071, 0.0, -0.9243, -0.3818, 0.0, -0.7071, -0.7071, 0.0, -0.7071, -0.7071, 0.0, -0.3818, -0.9243, 0.0, -0.3818, -0.9243, 0.0, -0.3818, -0.9243, 1.898e-10, -0.7071, -0.7071, 0.0, -0.3818, -0.9243, 1.898e-10, -0.3818, -0.9243, 0.0, 5.95e-07, -1.0, 0.0, 5.95e-07, -1.0, 0.0, -5.95e-07, -1.0, 0.0, -0.3818, -0.9243, 1.898e-10, -5.95e-07, -1.0, 0.0, 5.95e-07, -1.0, 0.0, 0.3818, -0.9243, -1.898e-10, 0.3818, -0.9243, -1.898e-10, 0.3817, -0.9243, 0.0, -5.95e-07, -1.0, 0.0, 0.3817, -0.9243, 0.0, 0.3818, -0.9243, -1.898e-10, 0.7071, -0.7071, 0.0, 0.7071, -0.7071, 0.0, 0.7071, -0.7071, 0.0, 0.3817, -0.9243, 0.0, 0.7071, -0.7071, 0.0, 0.7071, -0.7071, 0.0, 0.9243, -0.3817, 0.0, 0.9243, -0.3817, 0.0, 0.9243, -0.3817, 1.943e-10, 0.7071, -0.7071, 0.0, 0.9243, -0.3817, 1.943e-10, 0.9243, -0.3817, 0.0, 1.0, 8.562e-07, 0.0, 1.0, 8.562e-07, 0.0, 1.0, -7.498e-07, 0.0, 0.9243, -0.3817, 1.943e-10, -2.262e-15, 0.0, 1.0, 0.0, 0.0, 1.0, -2.776e-07, 0.0, 1.0, -2.262e-15, 0.0, 1.0, -2.776e-07, 0.0, 1.0, -5.554e-07, 0.0, 1.0, -2.262e-15, 0.0, 1.0, -5.554e-07, 0.0, 1.0, -1.103e-09, 0.0, 1.0, -2.262e-15, 0.0, 1.0, -1.103e-09, 0.0, 1.0, 0.0, 0.0, 1.0, -2.262e-15, 0.0, 1.0, 0.0, 0.0, 1.0, 1.103e-09, 0.0, 1.0, -2.262e-15, 0.0, 1.0, 1.103e-09, 0.0, 1.0, 5.554e-07, 0.0, 1.0, -2.262e-15, 0.0, 1.0, 5.554e-07, 0.0, 1.0, 2.776e-07, 0.0, 1.0, -2.262e-15, 0.0, 1.0, 2.776e-07, 0.0, 1.0, 0.0, 0.0, 1.0, -2.262e-15, 0.0, 1.0, 0.0, 0.0, 1.0, 2.776e-07, 0.0, 1.0, -2.262e-15, 0.0, 1.0, 2.776e-07, 0.0, 1.0, 5.554e-07, 0.0, 1.0, -2.262e-15, 0.0, 1.0, 5.554e-07, 0.0, 1.0, 1.103e-09, 0.0, 1.0, -2.262e-15, 0.0, 1.0, 1.103e-09, 0.0, 1.0, 0.0, 0.0, 1.0, -2.262e-15, 0.0, 1.0, 0.0, 0.0, 1.0, -1.103e-09, 0.0, 1.0, -2.262e-15, 0.0, 1.0, -1.103e-09, 0.0, 1.0, -5.554e-07, 0.0, 1.0, -2.262e-15, 0.0, 1.0, -5.554e-07, 0.0, 1.0, -2.776e-07, 0.0, 1.0, -2.262e-15, 0.0, 1.0, -2.776e-07, 0.0, 1.0, 0.0, 0.0, 1.0, 1.0, 1.369e-06, 0.0, 1.0, -1.258e-06, 0.0, 0.9243, 0.3818, -1.898e-10, 0.9243, 0.3818, -1.898e-10, 0.9243, 0.3818, 0.0, 1.0, 1.369e-06, 0.0, 0.9243, 0.3818, 0.0, 0.9243, 0.3818, -1.898e-10, 0.7071, 0.7071, 0.0, 0.7071, 0.7071, 0.0, 0.7071, 0.7071, 0.0, 0.9243, 0.3818, 0.0, 0.7071, 0.7071, 0.0, 0.7071, 0.7071, 0.0, 0.3818, 0.9243, 0.0, 0.3818, 0.9243, 0.0, 0.3818, 0.9243, 8.321e-07, 0.7071, 0.7071, 0.0, 0.3818, 0.9243, 8.321e-07, 0.3818, 0.9243, 0.0, -8.078e-07, 1.0, 0.0, -8.078e-07, 1.0, 0.0, 8.078e-07, 1.0, 0.0, 0.3818, 0.9243, 8.321e-07, 8.078e-07, 1.0, 0.0, -8.078e-07, 1.0, 0.0, -0.3818, 0.9242, -1.853e-10, -0.3818, 0.9242, -1.853e-10, -0.3818, 0.9243, 0.0, 8.078e-07, 1.0, 0.0, -0.3818, 0.9243, 0.0, -0.3818, 0.9242, -1.853e-10, -0.7071, 0.7071, 0.0, -0.7071, 0.7071, 0.0, -0.7071, 0.7071, 0.0, -0.3818, 0.9243, 0.0, -0.7071, 0.7071, 0.0, -0.7071, 0.7071, 0.0, -0.9243, 0.3817, 0.0, -0.9243, 0.3817, 0.0, -0.9243, 0.3817, 1.943e-10, -0.7071, 0.7071, 0.0, -0.9243, 0.3817, 1.943e-10, -0.9243, 0.3817, 0.0, -1.0, 1.258e-06, 0.0, -1.0, 1.258e-06, 0.0, -1.0, -1.369e-06, 0.0, -0.9243, 0.3817, 1.943e-10, -1.0, -1.369e-06, 0.0, -1.0, 1.258e-06, 0.0, -0.9243, -0.3818, -1.898e-10, -0.9243, -0.3818, -1.898e-10, -0.9243, -0.3818, 0.0, -1.0, -1.369e-06, 0.0, -0.9243, -0.3818, 0.0, -0.9243, -0.3818, -1.898e-10, -0.7071, -0.7071, 0.0, -0.7071, -0.7071, 0.0, -0.7071, -0.7071, 0.0, -0.9243, -0.3818, 0.0, -0.7071, -0.7071, 0.0, -0.7071, -0.7071, 0.0, -0.3818, -0.9243, 0.0, -0.3818, -0.9243, 0.0, -0.3818, -0.9243, 8.321e-07, -0.7071, -0.7071, 0.0, -0.3818, -0.9243, 8.321e-07, -0.3818, -0.9243, 0.0, 8.078e-07, -1.0, 0.0, 8.078e-07, -1.0, 0.0, -8.078e-07, -1.0, 0.0, -0.3818, -0.9243, 8.321e-07, -8.078e-07, -1.0, 0.0, 8.078e-07, -1.0, 0.0, 0.3818, -0.9242, -1.853e-10, 0.3818, -0.9242, -1.853e-10, 0.3818, -0.9243, 0.0, -8.078e-07, -1.0, 0.0, 0.3818, -0.9243, 0.0, 0.3818, -0.9242, -1.853e-10, 0.7071, -0.7071, 0.0, 0.7071, -0.7071, 0.0, 0.7071, -0.7071, 0.0, 0.3818, -0.9243, 0.0, 0.7071, -0.7071, 0.0, 0.7071, -0.7071, 0.0, 0.9243, -0.3817, 0.0, 0.9243, -0.3817, 0.0, 0.9243, -0.3817, 1.943e-10, 0.7071, -0.7071, 0.0, 0.9243, -0.3817, 1.943e-10, 0.9243, -0.3817, 0.0, 1.0, -1.258e-06, 0.0, 1.0, -1.258e-06, 0.0, 1.0, 1.369e-06, 0.0, 0.9243, -0.3817, 1.943e-10, 2.262e-15, 0.0, 1.0, 0.0, 0.0, 1.0, -2.776e-07, 0.0, 1.0, 2.262e-15, 0.0, 1.0, -2.776e-07, 0.0, 1.0, -5.554e-07, 0.0, 1.0, 2.262e-15, 0.0, 1.0, -5.554e-07, 0.0, 1.0, -1.104e-09, 0.0, 1.0, 2.262e-15, 0.0, 1.0, -1.104e-09, 0.0, 1.0, 0.0, 0.0, 1.0, 2.262e-15, 0.0, 1.0, 0.0, 0.0, 1.0, 1.104e-09, 0.0, 1.0, 2.262e-15, 0.0, 1.0, 1.104e-09, 0.0, 1.0, 5.554e-07, 0.0, 1.0, 2.262e-15, 0.0, 1.0, 5.554e-07, 0.0, 1.0, 2.776e-07, 0.0, 1.0, 2.262e-15, 0.0, 1.0, 2.776e-07, 0.0, 1.0, 0.0, 0.0, 1.0, 2.262e-15, 0.0, 1.0, 0.0, 0.0, 1.0, 2.776e-07, 0.0, 1.0, 2.262e-15, 0.0, 1.0, 2.776e-07, 0.0, 1.0, 5.554e-07, 0.0, 1.0, 2.262e-15, 0.0, 1.0, 5.554e-07, 0.0, 1.0, 1.104e-09, 0.0, 1.0, 2.262e-15, 0.0, 1.0, 1.104e-09, 0.0, 1.0, 0.0, 0.0, 1.0, 2.262e-15, 0.0, 1.0, 0.0, 0.0, 1.0, -1.104e-09, 0.0, 1.0, 2.262e-15, 0.0, 1.0, -1.104e-09, 0.0, 1.0, -5.554e-07, 0.0, 1.0, 2.262e-15, 0.0, 1.0, -5.554e-07, 0.0, 1.0, -2.776e-07, 0.0, 1.0, 2.262e-15, 0.0, 1.0, -2.776e-07, 0.0, 1.0, 0.0, 0.0, 1.0, 1.0, -8.078e-07, 0.0, 1.0, 8.078e-07, 0.0, 0.9243, 0.3817, -1.943e-10, 0.9243, 0.3817, -1.943e-10, 0.9243, 0.3818, 0.0, 1.0, -8.078e-07, 0.0, 0.9243, 0.3818, 0.0, 0.9243, 0.3817, -1.943e-10, 0.7071, 0.7071, 0.0, 0.7071, 0.7071, 0.0, 0.7071, 0.7071, 0.0, 0.9243, 0.3818, 0.0, 0.7071, 0.7071, 0.0, 0.7071, 0.7071, 0.0, 0.3818, 0.9243, 0.0, 0.3818, 0.9243, 0.0, 0.3818, 0.9243, 1.898e-10, 0.7071, 0.7071, 0.0, 0.3818, 0.9243, 1.898e-10, 0.3818, 0.9243, 0.0, -8.465e-07, 1.0, 0.0, -8.465e-07, 1.0, 0.0, 8.465e-07, 1.0, 0.0, 0.3818, 0.9243, 1.898e-10, 8.465e-07, 1.0, 0.0, -8.465e-07, 1.0, 0.0, -0.3818, 0.9243, 7.493e-07, -0.3818, 0.9243, 7.493e-07, -0.3818, 0.9243, 0.0, 8.465e-07, 1.0, 0.0, -0.3818, 0.9243, 0.0, -0.3818, 0.9243, 7.493e-07, -0.7071, 0.7071, 0.0, -0.7071, 0.7071, 0.0, -0.7071, 0.7071, 0.0, -0.3818, 0.9243, 0.0, -0.7071, 0.7071, 0.0, -0.7071, 0.7071, 0.0, -0.9243, 0.3818, 0.0, -0.9243, 0.3818, 0.0, -0.9243, 0.3818, 1.041e-06, -0.7071, 0.7071, 0.0, -0.9243, 0.3818, 1.041e-06, -0.9243, 0.3818, 0.0, -1.0, -5.369e-07, 0.0, -1.0, -5.369e-07, 0.0, -1.0, 5.369e-07, 0.0, -0.9243, 0.3818, 1.041e-06, -1.0, 5.369e-07, 0.0, -1.0, -5.369e-07, 0.0, -0.9243, -0.3818, -1.898e-10, -0.9243, -0.3818, -1.898e-10, -0.9243, -0.3818, 0.0, -1.0, 5.369e-07, 0.0, -0.9243, -0.3818, 0.0, -0.9243, -0.3818, -1.898e-10, -0.7071, -0.7071, 0.0, -0.7071, -0.7071, 0.0, -0.7071, -0.7071, 0.0, -0.9243, -0.3818, 0.0, -0.7071, -0.7071, 0.0, -0.7071, -0.7071, 0.0, -0.3818, -0.9243, 0.0, -0.3818, -0.9243, 0.0, -0.3818, -0.9243, 1.898e-10, -0.7071, -0.7071, 0.0, -0.3818, -0.9243, 1.898e-10, -0.3818, -0.9243, 0.0, 8.465e-07, -1.0, 0.0, 8.465e-07, -1.0, 0.0, -8.465e-07, -1.0, 0.0, -0.3818, -0.9243, 1.898e-10, -8.465e-07, -1.0, 0.0, 8.465e-07, -1.0, 0.0, 0.3818, -0.9243, 8.321e-07, 0.3818, -0.9243, 8.321e-07, 0.3818, -0.9243, 0.0, -8.465e-07, -1.0, 0.0, 0.3818, -0.9243, 0.0, 0.3818, -0.9243, 8.321e-07, 0.7071, -0.7071, 0.0, 0.7071, -0.7071, 0.0, 0.7071, -0.7071, 0.0, 0.3818, -0.9243, 0.0, 0.7071, -0.7071, 0.0, 0.7071, -0.7071, 0.0, 0.9243, -0.3818, 0.0, 0.9243, -0.3818, 0.0, 0.9243, -0.3818, -2.079e-07, 0.7071, -0.7071, 0.0, 0.9243, -0.3818, -2.079e-07, 0.9243, -0.3818, 0.0, 1.0, 8.078e-07, 0.0, 1.0, 8.078e-07, 0.0, 1.0, -8.078e-07, 0.0, 0.9243, -0.3818, -2.079e-07, 0.0, 0.0, 1.0, 0.0, 0.0, 1.0, 0.0, 0.0, 1.0, 0.0, 0.0, 1.0, 0.0, 0.0, 1.0, 0.0, 0.0, 1.0, 0.0, 0.0, 1.0, 0.0, 0.0, 1.0, 0.0, 0.0, 1.0, 0.0, 0.0, 1.0, 0.0, 0.0, 1.0, 0.0, 0.0, 1.0, 0.0, 0.0, 1.0, 0.0, 0.0, 1.0, 0.0, 0.0, 1.0, 0.0, 0.0, 1.0, 0.0, 0.0, 1.0, 0.0, 0.0, 1.0, 0.0, 0.0, 1.0, 0.0, 0.0, 1.0, 0.0, 0.0, 1.0, 0.0, 0.0, 1.0, 0.0, 0.0, 1.0, 0.0, 0.0, 1.0, 0.0, 0.0, 1.0, 0.0, 0.0, 1.0, 0.0, 0.0, 1.0, 0.0, 0.0, 1.0, 0.0, 0.0, 1.0, 0.0, 0.0, 1.0, 0.0, 0.0, 1.0, 0.0, 0.0, 1.0, 0.0, 0.0, 1.0, 0.0, 0.0, 1.0, 0.0, 0.0, 1.0, 0.0, 0.0, 1.0, 0.0, 0.0, 1.0, 0.0, 0.0, 1.0, 0.0, 0.0, 1.0, 0.0, 0.0, 1.0, 0.0, 0.0, 1.0, 0.0, 0.0, 1.0, 0.0, 0.0, 1.0, 0.0, 0.0, 1.0, 0.0, 0.0, 1.0, 0.0, 0.0, 1.0, 0.0, 0.0, 1.0, 0.0, 0.0, 1.0, 1.0, -7.981e-07, 0.0, 1.0, 7.981e-07, 0.0, 0.9243, 0.3818, -1.898e-10, 0.9243, 0.3818, -1.898e-10, 0.9243, 0.3818, 0.0, 1.0, -7.981e-07, 0.0, 0.9243, 0.3818, 0.0, 0.9243, 0.3818, -1.898e-10, 0.7071, 0.7071, 0.0, 0.7071, 0.7071, 0.0, 0.7071, 0.7071, 0.0, 0.9243, 0.3818, 0.0, 0.7071, 0.7071, 0.0, 0.7071, 0.7071, 0.0, 0.3818, 0.9243, 0.0, 0.3818, 0.9243, 0.0, 0.3818, 0.9243, 1.898e-10, 0.7071, 0.7071, 0.0, 0.3818, 0.9243, 1.898e-10, 0.3818, 0.9243, 0.0, -7.981e-07, 1.0, 0.0, -7.981e-07, 1.0, 0.0, 7.981e-07, 1.0, 0.0, 0.3818, 0.9243, 1.898e-10, 7.981e-07, 1.0, 0.0, -7.981e-07, 1.0, 0.0, -0.3818, 0.9243, -1.898e-10, -0.3818, 0.9243, -1.898e-10, -0.3818, 0.9243, 0.0, 7.981e-07, 1.0, 0.0, -0.3818, 0.9243, 0.0, -0.3818, 0.9243, -1.898e-10, -0.7071, 0.7071, 0.0, -0.7071, 0.7071, 0.0, -0.7071, 0.7071, 0.0, -0.3818, 0.9243, 0.0, -0.7071, 0.7071, 0.0, -0.7071, 0.7071, 0.0, -0.9243, 0.3818, 0.0, -0.9243, 0.3818, 0.0, -0.9243, 0.3818, -8.321e-07, -0.7071, 0.7071, 0.0, -0.9243, 0.3818, -8.321e-07, -0.9243, 0.3818, 0.0, -1.0, -7.981e-07, 0.0, -1.0, -7.981e-07, 0.0, -1.0, 7.981e-07, 0.0, -0.9243, 0.3818, -8.321e-07, -1.0, 7.981e-07, 0.0, -1.0, -7.981e-07, 0.0, -0.9243, -0.3818, 7.493e-07, -0.9243, -0.3818, 7.493e-07, -0.9243, -0.3818, 0.0, -1.0, 7.981e-07, 0.0, -0.9243, -0.3818, 0.0, -0.9243, -0.3818, 7.493e-07, -0.7071, -0.7071, 0.0, -0.7071, -0.7071, 0.0, -0.7071, -0.7071, 0.0, -0.9243, -0.3818, 0.0, -0.7071, -0.7071, 0.0, -0.7071, -0.7071, 0.0, -0.3817, -0.9243, 0.0, -0.3817, -0.9243, 0.0, -0.3818, -0.9243, -7.493e-07, -0.7071, -0.7071, 0.0, -0.3818, -0.9243, -7.493e-07, -0.3817, -0.9243, 0.0, 7.981e-07, -1.0, 0.0, 7.981e-07, -1.0, 0.0, -7.981e-07, -1.0, 0.0, -0.3818, -0.9243, -7.493e-07, -7.981e-07, -1.0, 0.0, 7.981e-07, -1.0, 0.0, 0.3818, -0.9243, -1.898e-10, 0.3818, -0.9243, -1.898e-10, 0.3818, -0.9243, 0.0, -7.981e-07, -1.0, 0.0, 0.3818, -0.9243, 0.0, 0.3818, -0.9243, -1.898e-10, 0.7071, -0.7071, 0.0, 0.7071, -0.7071, 0.0, 0.7071, -0.7071, 0.0, 0.3818, -0.9243, 0.0, 0.7071, -0.7071, 0.0, 0.7071, -0.7071, 0.0, 0.9243, -0.3817, 0.0, 0.9243, -0.3817, 0.0, 0.9243, -0.3818, -7.493e-07, 0.7071, -0.7071, 0.0, 0.9243, -0.3818, -7.493e-07, 0.9243, -0.3817, 0.0, 1.0, 7.981e-07, 0.0, 1.0, 7.981e-07, 0.0, 1.0, -7.981e-07, 0.0, 0.9243, -0.3818, -7.493e-07, 0.0, 0.0, 1.0, 0.0, 0.0, 1.0, 0.0, 0.0, 1.0, 0.0, 0.0, 1.0, 0.0, 0.0, 1.0, 0.0, 0.0, 1.0, 0.0, 0.0, 1.0, 0.0, 0.0, 1.0, 0.0, 0.0, 1.0, 0.0, 0.0, 1.0, 0.0, 0.0, 1.0, 0.0, 0.0, 1.0, 0.0, 0.0, 1.0, 0.0, 0.0, 1.0, 0.0, 0.0, 1.0, 0.0, 0.0, 1.0, 0.0, 0.0, 1.0, 0.0, 0.0, 1.0, 0.0, 0.0, 1.0, 0.0, 0.0, 1.0, 0.0, 0.0, 1.0, 0.0, 0.0, 1.0, 0.0, 0.0, 1.0, 0.0, 0.0, 1.0, 0.0, 0.0, 1.0, 0.0, 0.0, 1.0, 0.0, 0.0, 1.0, 0.0, 0.0, 1.0, 0.0, 0.0, 1.0, 0.0, 0.0, 1.0, 0.0, 0.0, 1.0, 0.0, 0.0, 1.0, 0.0, 0.0, 1.0, 0.0, 0.0, 1.0, 0.0, 0.0, 1.0, 0.0, 0.0, 1.0, 0.0, 0.0, 1.0, 0.0, 0.0, 1.0, 0.0, 0.0, 1.0, 0.0, 0.0, 1.0, 0.0, 0.0, 1.0, 0.0, 0.0, 1.0, 0.0, 0.0, 1.0, 0.0, 0.0, 1.0, 0.0, 0.0, 1.0, 0.0, 0.0, 1.0, 0.0, 0.0, 1.0, 0.0, 0.0, 1.0, 1.0, -7.981e-07, 0.0, 1.0, 7.981e-07, 0.0, 0.9243, 0.3818, 8.321e-07, 0.9243, 0.3818, 8.321e-07, 0.9243, 0.3818, 0.0, 1.0, -7.981e-07, 0.0, 0.9243, 0.3818, 0.0, 0.9243, 0.3818, 8.321e-07, 0.7071, 0.7071, 0.0, 0.7071, 0.7071, 0.0, 0.7071, 0.7071, 0.0, 0.9243, 0.3818, 0.0, 0.7071, 0.7071, 0.0, 0.7071, 0.7071, 0.0, 0.3818, 0.9243, 0.0, 0.3818, 0.9243, 0.0, 0.3818, 0.9243, -8.321e-07, 0.7071, 0.7071, 0.0, 0.3818, 0.9243, -8.321e-07, 0.3818, 0.9243, 0.0, -5.901e-07, 1.0, 0.0, -5.901e-07, 1.0, 0.0, 5.901e-07, 1.0, 0.0, 0.3818, 0.9243, -8.321e-07, 5.901e-07, 1.0, 0.0, -5.901e-07, 1.0, 0.0, -0.3818, 0.9243, 8.321e-07, -0.3818, 0.9243, 8.321e-07, -0.3818, 0.9243, 0.0, 5.901e-07, 1.0, 0.0, -0.3818, 0.9243, 0.0, -0.3818, 0.9243, 8.321e-07, -0.7071, 0.7071, 0.0, -0.7071, 0.7071, 0.0, -0.7071, 0.7071, 0.0, -0.3818, 0.9243, 0.0, -0.7071, 0.7071, 0.0, -0.7071, 0.7071, 0.0, -0.9243, 0.3818, 0.0, -0.9243, 0.3818, 0.0, -0.9243, 0.3818, -8.321e-07, -0.7071, 0.7071, 0.0, -0.9243, 0.3818, -8.321e-07, -0.9243, 0.3818, 0.0, -1.0, -7.981e-07, 0.0, -1.0, -7.981e-07, 0.0, -1.0, 7.981e-07, 0.0, -0.9243, 0.3818, -8.321e-07, -1.0, 7.981e-07, 0.0, -1.0, -7.981e-07, 0.0, -0.9243, -0.3818, 7.493e-07, -0.9243, -0.3818, 7.493e-07, -0.9243, -0.3818, 0.0, -1.0, 7.981e-07, 0.0, -0.9243, -0.3818, 0.0, -0.9243, -0.3818, 7.493e-07, -0.7071, -0.7071, 0.0, -0.7071, -0.7071, 0.0, -0.7071, -0.7071, 0.0, -0.9243, -0.3818, 0.0, -0.7071, -0.7071, 0.0, -0.7071, -0.7071, 0.0, -0.3818, -0.9243, 0.0, -0.3818, -0.9243, 0.0, -0.3818, -0.9243, 1.898e-10, -0.7071, -0.7071, 0.0, -0.3818, -0.9243, 1.898e-10, -0.3818, -0.9243, 0.0, 5.901e-07, -1.0, 0.0, 5.901e-07, -1.0, 0.0, -5.901e-07, -1.0, 0.0, -0.3818, -0.9243, 1.898e-10, -5.901e-07, -1.0, 0.0, 5.901e-07, -1.0, 0.0, 0.3818, -0.9243, -1.898e-10, 0.3818, -0.9243, -1.898e-10, 0.3818, -0.9243, 0.0, -5.901e-07, -1.0, 0.0, 0.3818, -0.9243, 0.0, 0.3818, -0.9243, -1.898e-10, 0.7071, -0.7071, 0.0, 0.7071, -0.7071, 0.0, 0.7071, -0.7071, 0.0, 0.3818, -0.9243, 0.0, 0.7071, -0.7071, 0.0, 0.7071, -0.7071, 0.0, 0.9243, -0.3818, 0.0, 0.9243, -0.3818, 0.0, 0.9243, -0.3818, -7.493e-07, 0.7071, -0.7071, 0.0, 0.9243, -0.3818, -7.493e-07, 0.9243, -0.3818, 0.0, 1.0, 7.981e-07, 0.0, 1.0, 7.981e-07, 0.0, 1.0, -7.981e-07, 0.0, 0.9243, -0.3818, -7.493e-07, 0.0, 0.0, 1.0, 0.0, 0.0, 1.0, 0.0, 0.0, 1.0, 0.0, 0.0, 1.0, 0.0, 0.0, 1.0, 0.0, 0.0, 1.0, 0.0, 0.0, 1.0, 0.0, 0.0, 1.0, 0.0, 0.0, 1.0, 0.0, 0.0, 1.0, 0.0, 0.0, 1.0, 0.0, 0.0, 1.0, 0.0, 0.0, 1.0, 0.0, 0.0, 1.0, 0.0, 0.0, 1.0, 0.0, 0.0, 1.0, 0.0, 0.0, 1.0, 0.0, 0.0, 1.0, 0.0, 0.0, 1.0, 0.0, 0.0, 1.0, 0.0, 0.0, 1.0, 0.0, 0.0, 1.0, 0.0, 0.0, 1.0, 0.0, 0.0, 1.0, 0.0, 0.0, 1.0, 0.0, 0.0, 1.0, 0.0, 0.0, 1.0, 0.0, 0.0, 1.0, 0.0, 0.0, 1.0, 0.0, 0.0, 1.0, 0.0, 0.0, 1.0, 0.0, 0.0, 1.0, 0.0, 0.0, 1.0, 0.0, 0.0, 1.0, 0.0, 0.0, 1.0, 0.0, 0.0, 1.0, 0.0, 0.0, 1.0, 0.0, 0.0, 1.0, 0.0, 0.0, 1.0, 0.0, 0.0, 1.0, 0.0, 0.0, 1.0, 0.0, 0.0, 1.0, 0.0, 0.0, 1.0, 0.0, 0.0, 1.0, 0.0, 0.0, 1.0, 0.0, 0.0, 1.0, 0.0, 0.0, 1.0, 0.0, 0.0, 1.0, 1.0, 1.316e-06, 0.0, 1.0, -1.316e-06, 0.0, 0.9243, 0.3818, 8.321e-07, 0.9243, 0.3818, 8.321e-07, 0.9243, 0.3818, 0.0, 1.0, 1.316e-06, 0.0, 0.9243, 0.3818, 0.0, 0.9243, 0.3818, 8.321e-07, 0.7071, 0.7071, 0.0, 0.7071, 0.7071, 0.0, 0.7071, 0.7071, 0.0, 0.9243, 0.3818, 0.0, 0.7071, 0.7071, 0.0, 0.7071, 0.7071, 0.0, 0.3818, 0.9243, 0.0, 0.3818, 0.9243, 0.0, 0.3818, 0.9243, 1.898e-10, 0.7071, 0.7071, 0.0, 0.3818, 0.9243, 1.898e-10, 0.3818, 0.9243, 0.0, -7.981e-07, 1.0, 0.0, -7.981e-07, 1.0, 0.0, 7.981e-07, 1.0, 0.0, 0.3818, 0.9243, 1.898e-10, 7.981e-07, 1.0, 0.0, -7.981e-07, 1.0, 0.0, -0.3818, 0.9243, -1.898e-10, -0.3818, 0.9243, -1.898e-10, -0.3818, 0.9243, 0.0, 7.981e-07, 1.0, 0.0, -0.3818, 0.9243, 0.0, -0.3818, 0.9243, -1.898e-10, -0.7071, 0.7071, 0.0, -0.7071, 0.7071, 0.0, -0.7071, 0.7071, 0.0, -0.3818, 0.9243, 0.0, -0.7071, 0.7071, 0.0, -0.7071, 0.7071, 0.0, -0.9243, 0.3818, 0.0, -0.9243, 0.3818, 0.0, -0.9243, 0.3818, -8.321e-07, -0.7071, 0.7071, 0.0, -0.9243, 0.3818, -8.321e-07, -0.9243, 0.3818, 0.0, -1.0, 1.316e-06, 0.0, -1.0, 1.316e-06, 0.0, -1.0, -1.316e-06, 0.0, -0.9243, 0.3818, -8.321e-07, -1.0, -1.316e-06, 0.0, -1.0, 1.316e-06, 0.0, -0.9243, -0.3818, -1.898e-10, -0.9243, -0.3818, -1.898e-10, -0.9243, -0.3818, 0.0, -1.0, -1.316e-06, 0.0, -0.9243, -0.3818, 0.0, -0.9243, -0.3818, -1.898e-10, -0.7071, -0.7071, 0.0, -0.7071, -0.7071, 0.0, -0.7071, -0.7071, 0.0, -0.9243, -0.3818, 0.0, -0.7071, -0.7071, 0.0, -0.7071, -0.7071, 0.0, -0.3818, -0.9243, 0.0, -0.3818, -0.9243, 0.0, -0.3818, -0.9243, 1.898e-10, -0.7071, -0.7071, 0.0, -0.3818, -0.9243, 1.898e-10, -0.3818, -0.9243, 0.0, 7.981e-07, -1.0, 0.0, 7.981e-07, -1.0, 0.0, -7.981e-07, -1.0, 0.0, -0.3818, -0.9243, 1.898e-10, -7.981e-07, -1.0, 0.0, 7.981e-07, -1.0, 0.0, 0.3818, -0.9243, -1.898e-10, 0.3818, -0.9243, -1.898e-10, 0.3818, -0.9243, 0.0, -7.981e-07, -1.0, 0.0, 0.3818, -0.9243, 0.0, 0.3818, -0.9243, -1.898e-10, 0.7071, -0.7071, 0.0, 0.7071, -0.7071, 0.0, 0.7071, -0.7071, 0.0, 0.3818, -0.9243, 0.0, 0.7071, -0.7071, 0.0, 0.7071, -0.7071, 0.0, 0.9243, -0.3818, 0.0, 0.9243, -0.3818, 0.0, 0.9243, -0.3818, 1.898e-10, 0.7071, -0.7071, 0.0, 0.9243, -0.3818, 1.898e-10, 0.9243, -0.3818, 0.0, 1.0, -1.316e-06, 0.0, 1.0, -1.316e-06, 0.0, 1.0, 1.316e-06, 0.0, 0.9243, -0.3818, 1.898e-10, 0.0, 0.0, 1.0, 0.0, 0.0, 1.0, 0.0, 0.0, 1.0, 0.0, 0.0, 1.0, 0.0, 0.0, 1.0, 0.0, 0.0, 1.0, 0.0, 0.0, 1.0, 0.0, 0.0, 1.0, 0.0, 0.0, 1.0, 0.0, 0.0, 1.0, 0.0, 0.0, 1.0, 0.0, 0.0, 1.0, 0.0, 0.0, 1.0, 0.0, 0.0, 1.0, 0.0, 0.0, 1.0, 0.0, 0.0, 1.0, 0.0, 0.0, 1.0, 0.0, 0.0, 1.0, 0.0, 0.0, 1.0, 0.0, 0.0, 1.0, 0.0, 0.0, 1.0, 0.0, 0.0, 1.0, 0.0, 0.0, 1.0, 0.0, 0.0, 1.0, 0.0, 0.0, 1.0, 0.0, 0.0, 1.0, 0.0, 0.0, 1.0, 0.0, 0.0, 1.0, 0.0, 0.0, 1.0, 0.0, 0.0, 1.0, 0.0, 0.0, 1.0, 0.0, 0.0, 1.0, 0.0, 0.0, 1.0, 0.0, 0.0, 1.0, 0.0, 0.0, 1.0, 0.0, 0.0, 1.0, 0.0, 0.0, 1.0, 0.0, 0.0, 1.0, 0.0, 0.0, 1.0, 0.0, 0.0, 1.0, 0.0, 0.0, 1.0, 0.0, 0.0, 1.0, 0.0, 0.0, 1.0, 0.0, 0.0, 1.0, 0.0, 0.0, 1.0, 0.0, 0.0, 1.0, 0.0, 0.0, 1.0, 0.0, 0.0, 1.0, 0.0, -1.0, 0.0, 0.0, -1.0, 0.0, 0.0, -1.0, 0.0, 0.0, -1.0, 0.0, 0.0, -1.0, 0.0, 0.0, -1.0, 0.0, 0.0, 1.0, 0.0, 0.0, 1.0, 0.0, 0.0, 1.0, 0.0, 0.0, 1.0, 0.0, 0.0, 1.0, 0.0, 0.0, 1.0, 0.0])] * 3)])

# ---- objects
ob_light = bpy.data.objects.new('Light', light_light)
ob_camera = bpy.data.objects.new('Camera', cam_camera)
ob_point = bpy.data.objects.new('Point', light_point)
ob_point_001 = bpy.data.objects.new('Point.001', light_point_001)
ob_brick_2x4x1 = bpy.data.objects.new('brick_2x4x1', me_brick_2x4x1)

# ---- transforms, parenting, visibility, modifiers, constraints
ob_light.location = (7.957, 4.501, 7.915)
ob_light.rotation_euler = (0.6503, 0.05522, 1.866)
ob_light.lock_rotations_4d = False
ob_light.empty_display_type = 'ARROWS'
ob_light.color = (0.0, 0.0, 0.0, 0.0)
ob_light.lineart.crease_threshold = 0.0
ob_camera.location = (7.359, -6.926, 4.958)
ob_camera.rotation_euler = (1.109, 0.0, 0.8149)
ob_camera.lock_rotations_4d = False
ob_camera.empty_display_type = 'ARROWS'
ob_camera.color = (0.0, 0.0, 0.0, 0.0)
ob_camera.display_type = 'WIRE'
ob_camera.lineart.crease_threshold = 0.0
ob_point.location = (-5.997, -6.3, 7.412)
ob_point.lineart.crease_threshold = 0.0
ob_point_001.location = (-6.996, 4.929, 8.84)
ob_point_001.lineart.crease_threshold = 0.0
ob_brick_2x4x1.location = (0.0, 0.0, 0.0)
ob_brick_2x4x1.rotation_euler = (2.384e-07, -0.0, 0.0)
ob_brick_2x4x1.lineart.crease_threshold = 0.0

# ---- collection membership
col_collection.objects.link(ob_light)
col_collection.objects.link(ob_camera)
col_collection.objects.link(ob_point)
col_collection.objects.link(ob_point_001)
col_collection.objects.link(ob_brick_2x4x1)

# ---- scene / render settings (as saved in the file)
scene.camera = ob_camera
scene.frame_start = 1; scene.frame_end = 250; scene.frame_set(1)
scene.render.engine = 'BLENDER_EEVEE_NEXT'
scene.cycles.use_denoising = False
scene.cycles.samples = 128
scene.cycles.sampling_pattern = 'TABULATED_SOBOL'
scene.cycles.use_adaptive_sampling = False
scene.cycles.use_light_tree = False
scene.view_settings.view_transform = 'Filmic'
bpy.context.view_layer.update()
